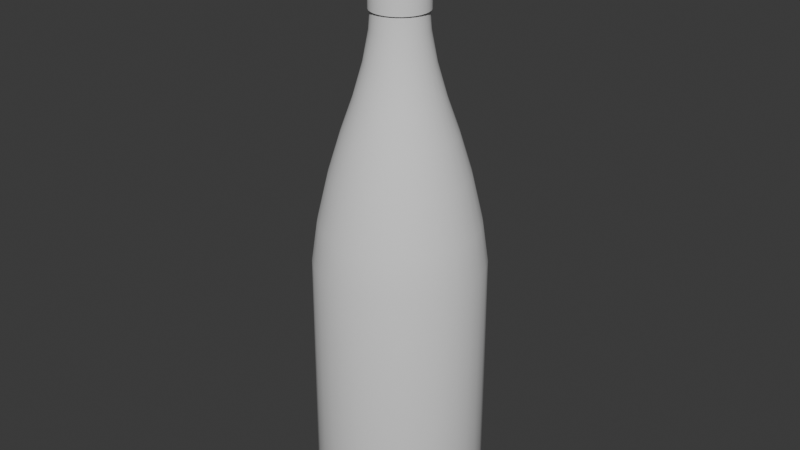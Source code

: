# Source: bottle.blend  (saved by Blender 4.0.36; exported with 4.5.12 LTS)
import bpy
from mathutils import Matrix  # noqa: F401  (used for matrix-valued properties, if any)

bpy.ops.wm.read_factory_settings(use_empty=True)
scene = bpy.context.scene
scene.name = 'Scene'

# ---- collections
col_collection = bpy.data.collections.new('Collection'); scene.collection.children.link(col_collection)

# ---- node groups
ng_auto_smooth = bpy.data.node_groups.new('Auto Smooth', 'GeometryNodeTree')
_s = ng_auto_smooth.interface.new_socket(name='Geometry', in_out='OUTPUT', socket_type='NodeSocketGeometry')
_s = ng_auto_smooth.interface.new_socket(name='Geometry', in_out='INPUT', socket_type='NodeSocketGeometry')
_s = ng_auto_smooth.interface.new_socket(name='Angle', in_out='INPUT', socket_type='NodeSocketFloat')
_s.subtype = 'ANGLE'
_s.min_value = 0.0
_s.max_value = 3.142
ng_auto_smooth.is_modifier = True
_N = ng_auto_smooth.nodes; _L = ng_auto_smooth.links
n0 = _N.new('NodeGroupOutput'); n0.name = 'Group Output'; n0.location = (480, -100)
n1 = _N.new('NodeGroupInput'); n1.name = 'Group Input'; n1.location = (-420, -300)
n2 = _N.new('NodeGroupInput'); n2.name = 'Group Input.001'; n2.location = (-60, -100)
n3 = _N.new('GeometryNodeSetShadeSmooth'); n3.name = 'Set Shade Smooth'; n3.location = (120, -100)
n3.domain = 'EDGE'
n4 = _N.new('GeometryNodeSetShadeSmooth'); n4.name = 'Set Shade Smooth.001'; n4.location = (300, -100)
n5 = _N.new('GeometryNodeInputMeshEdgeAngle'); n5.name = 'Edge Angle'; n5.location = (-420, -220)
n6 = _N.new('GeometryNodeInputEdgeSmooth'); n6.name = 'Is Edge Smooth'; n6.location = (-60, -160)
n7 = _N.new('GeometryNodeInputShadeSmooth'); n7.name = 'Is Face Smooth'; n7.location = (-240, -340)
n8 = _N.new('FunctionNodeBooleanMath'); n8.name = 'Boolean Math'; n8.location = (-60, -220)
n9 = _N.new('FunctionNodeCompare'); n9.name = 'Compare'; n9.location = (-240, -180)
n9.operation = 'LESS_EQUAL'
_L.new(n5.outputs[0], n9.inputs[0])
_L.new(n4.outputs[0], n0.inputs[0])
_L.new(n1.outputs[1], n9.inputs[1])
_L.new(n9.outputs[0], n8.inputs[0])
_L.new(n7.outputs[0], n8.inputs[1])
_L.new(n2.outputs[0], n3.inputs[0])
_L.new(n6.outputs[0], n3.inputs[1])
_L.new(n3.outputs[0], n4.inputs[0])
_L.new(n8.outputs[0], n3.inputs[2])
n0.is_active_output = True

# ---- world
world_world = bpy.data.worlds.new('World'); scene.world = world_world
world_world.use_nodes = True; world_world.node_tree.nodes.clear()
_N = world_world.node_tree.nodes; _L = world_world.node_tree.links
n0 = _N.new('ShaderNodeOutputWorld'); n0.name = 'World Output'; n0.location = (300, 300)
n1 = _N.new('ShaderNodeBackground'); n1.name = 'Background'; n1.location = (10, 300)
n1.inputs[0].default_value = (0.05088, 0.05088, 0.05088, 1.0)
_L.new(n1.outputs[0], n0.inputs[0])
n0.is_active_output = True
world_world.color = (0.05088, 0.05088, 0.05088)
world_world.use_sun_shadow = False
world_world.sun_shadow_jitter_overblur = 0.0

# ---- meshes
me_cylinder = bpy.data.meshes.new('Cylinder')
me_cylinder.from_pydata([(0.0, 0.2058, 0.2146), (0.04015, 0.2018, 0.2146), (0.07875, 0.1901, 0.2146), (0.1143, 0.1711, 0.2146), (0.1455, 0.1455, 0.2146), (0.1711, 0.1143, 0.2146), (0.1901, 0.07875, 0.2146), (0.2018, 0.04015, 0.2146), (0.2058, 0.0, 0.2146), (0.2018, -0.04015, 0.2146), (0.1901, -0.07875, 0.2146), (0.1711, -0.1143, 0.2146), (0.1455, -0.1455, 0.2146), (0.1143, -0.1711, 0.2146), (0.07875, -0.1901, 0.2146), (0.04015, -0.2018, 0.2146), (0.0, -0.2058, 0.2146), (-0.04015, -0.2018, 0.2146), (-0.07875, -0.1901, 0.2146), (-0.1143, -0.1711, 0.2146), (-0.1455, -0.1455, 0.2146), (-0.1711, -0.1143, 0.2146), (-0.1901, -0.07875, 0.2146), (-0.2018, -0.04015, 0.2146), (-0.2058, 0.0, 0.2146), (-0.2018, 0.04015, 0.2146), (-0.1901, 0.07875, 0.2146), (-0.1711, 0.1143, 0.2146), (-0.1455, 0.1455, 0.2146), (-0.1143, 0.1711, 0.2146), (-0.07875, 0.1901, 0.2146), (-0.04015, 0.2018, 0.2146), (0.1261, 0.6338, 0.03974), (8.393e-10, 0.6462, 0.03974), (0.2473, 0.597, 0.03974), (0.359, 0.5373, 0.03974), (0.457, 0.457, 0.03974), (0.5373, 0.359, 0.03974), (0.597, 0.2473, 0.03974), (0.6338, 0.1261, 0.03974), (0.6462, 8.393e-10, 0.03974), (0.6338, -0.1261, 0.03974), (0.597, -0.2473, 0.03974), (0.5373, -0.359, 0.03974), (0.457, -0.457, 0.03974), (0.359, -0.5373, 0.03974), (0.2473, -0.597, 0.03974), (0.1261, -0.6338, 0.03974), (8.393e-10, -0.6462, 0.03974), (-0.1261, -0.6338, 0.03974), (-0.2473, -0.597, 0.03974), (-0.359, -0.5373, 0.03974), (-0.457, -0.457, 0.03974), (-0.5373, -0.359, 0.03974), (-0.597, -0.2473, 0.03974), (-0.6338, -0.1261, 0.03974), (-0.6462, 8.393e-10, 0.03974), (-0.6338, 0.1261, 0.03974), (-0.597, 0.2473, 0.03974), (-0.5373, 0.359, 0.03974), (-0.457, 0.457, 0.03974), (-0.359, 0.5373, 0.03974), (-0.2473, 0.597, 0.03974), (-0.1261, 0.6338, 0.03974), (3.667e-10, 0.8454, 0.00808), (0.0, 1.0, 0.1393), (2.328e-10, 0.9227, 0.01667), (1.164e-10, 0.9793, 0.06469), (0.1951, 0.9808, 0.1393), (0.1649, 0.8292, 0.00808), (0.1911, 0.9605, 0.06469), (0.18, 0.905, 0.01667), (0.3827, 0.9239, 0.1393), (0.3235, 0.7811, 0.00808), (0.3748, 0.9047, 0.06469), (0.3531, 0.8525, 0.01667), (0.5556, 0.8315, 0.1393), (0.4697, 0.7029, 0.00808), (0.5441, 0.8143, 0.06469), (0.5126, 0.7672, 0.01667), (0.7071, 0.7071, 0.1393), (0.5978, 0.5978, 0.00808), (0.6925, 0.6925, 0.06469), (0.6525, 0.6525, 0.01667), (0.8315, 0.5556, 0.1393), (0.7029, 0.4697, 0.00808), (0.8143, 0.5441, 0.06469), (0.7672, 0.5126, 0.01667), (0.9239, 0.3827, 0.1393), (0.7811, 0.3235, 0.00808), (0.9047, 0.3748, 0.06469), (0.8525, 0.3531, 0.01667), (0.9808, 0.1951, 0.1393), (0.8292, 0.1649, 0.00808), (0.9605, 0.1911, 0.06469), (0.905, 0.18, 0.01667), (1.0, 0.0, 0.1393), (0.8454, 3.667e-10, 0.00808), (0.9793, 1.164e-10, 0.06469), (0.9227, 2.328e-10, 0.01667), (0.9808, -0.1951, 0.1393), (0.8292, -0.1649, 0.00808), (0.9605, -0.1911, 0.06469), (0.905, -0.18, 0.01667), (0.9239, -0.3827, 0.1393), (0.7811, -0.3235, 0.00808), (0.9047, -0.3748, 0.06469), (0.8525, -0.3531, 0.01667), (0.8315, -0.5556, 0.1393), (0.7029, -0.4697, 0.00808), (0.8143, -0.5441, 0.06469), (0.7672, -0.5126, 0.01667), (0.7071, -0.7071, 0.1393), (0.5978, -0.5978, 0.00808), (0.6925, -0.6925, 0.06469), (0.6525, -0.6525, 0.01667), (0.5556, -0.8315, 0.1393), (0.4697, -0.7029, 0.00808), (0.5441, -0.8143, 0.06469), (0.5126, -0.7672, 0.01667), (0.3827, -0.9239, 0.1393), (0.3235, -0.7811, 0.00808), (0.3748, -0.9047, 0.06469), (0.3531, -0.8525, 0.01667), (0.1951, -0.9808, 0.1393), (0.1649, -0.8292, 0.00808), (0.1911, -0.9605, 0.06469), (0.18, -0.905, 0.01667), (0.0, -1.0, 0.1393), (3.667e-10, -0.8454, 0.00808), (1.164e-10, -0.9793, 0.06469), (2.328e-10, -0.9227, 0.01667), (-0.1951, -0.9808, 0.1393), (-0.1649, -0.8292, 0.00808), (-0.1911, -0.9605, 0.06469), (-0.18, -0.905, 0.01667), (-0.3827, -0.9239, 0.1393), (-0.3235, -0.7811, 0.00808), (-0.3748, -0.9047, 0.06469), (-0.3531, -0.8525, 0.01667), (-0.5556, -0.8315, 0.1393), (-0.4697, -0.7029, 0.00808), (-0.5441, -0.8143, 0.06469), (-0.5126, -0.7672, 0.01667), (-0.7071, -0.7071, 0.1393), (-0.5978, -0.5978, 0.00808), (-0.6925, -0.6925, 0.06469), (-0.6525, -0.6525, 0.01667), (-0.8315, -0.5556, 0.1393), (-0.7029, -0.4697, 0.00808), (-0.8143, -0.5441, 0.06469), (-0.7672, -0.5126, 0.01667), (-0.9239, -0.3827, 0.1393), (-0.7811, -0.3235, 0.00808), (-0.9047, -0.3748, 0.06469), (-0.8525, -0.3531, 0.01667), (-0.9808, -0.1951, 0.1393), (-0.8292, -0.1649, 0.00808), (-0.9605, -0.1911, 0.06469), (-0.905, -0.18, 0.01667), (-1.0, 0.0, 0.1393), (-0.8454, 3.667e-10, 0.00808), (-0.9793, 1.164e-10, 0.06469), (-0.9227, 2.328e-10, 0.01667), (-0.9808, 0.1951, 0.1393), (-0.8292, 0.1649, 0.00808), (-0.9605, 0.1911, 0.06469), (-0.905, 0.18, 0.01667), (-0.9239, 0.3827, 0.1393), (-0.7811, 0.3235, 0.00808), (-0.9047, 0.3748, 0.06469), (-0.8525, 0.3531, 0.01667), (-0.8315, 0.5556, 0.1393), (-0.7029, 0.4697, 0.00808), (-0.8143, 0.5441, 0.06469), (-0.7672, 0.5126, 0.01667), (-0.7071, 0.7071, 0.1393), (-0.5978, 0.5978, 0.00808), (-0.6925, 0.6925, 0.06469), (-0.6525, 0.6525, 0.01667), (-0.5556, 0.8315, 0.1393), (-0.4697, 0.7029, 0.00808), (-0.5441, 0.8143, 0.06469), (-0.5126, 0.7672, 0.01667), (-0.3827, 0.9239, 0.1393), (-0.3235, 0.7811, 0.00808), (-0.3748, 0.9047, 0.06469), (-0.3531, 0.8525, 0.01667), (-0.1951, 0.9808, 0.1393), (-0.1649, 0.8292, 0.00808), (-0.1911, 0.9605, 0.06469), (-0.18, 0.905, 0.01667), (0.0, 0.3184, 0.2146), (0.06211, 0.3123, 0.2146), (0.1218, 0.2942, 0.2146), (0.1769, 0.2647, 0.2146), (0.2251, 0.2251, 0.2146), (0.2647, 0.1769, 0.2146), (0.2942, 0.1218, 0.2146), (0.3123, 0.06211, 0.2146), (0.3184, 0.0, 0.2146), (0.3123, -0.06211, 0.2146), (0.2942, -0.1218, 0.2146), (0.2647, -0.1769, 0.2146), (0.2251, -0.2251, 0.2146), (0.1769, -0.2647, 0.2146), (0.1218, -0.2942, 0.2146), (0.06211, -0.3123, 0.2146), (0.0, -0.3184, 0.2146), (-0.06211, -0.3123, 0.2146), (-0.1218, -0.2942, 0.2146), (-0.1769, -0.2647, 0.2146), (-0.2251, -0.2251, 0.2146), (-0.2647, -0.1769, 0.2146), (-0.2942, -0.1218, 0.2146), (-0.3123, -0.06211, 0.2146), (-0.3184, 0.0, 0.2146), (-0.3123, 0.06211, 0.2146), (-0.2942, 0.1218, 0.2146), (-0.2647, 0.1769, 0.2146), (-0.2251, 0.2251, 0.2146), (-0.1769, 0.2647, 0.2146), (-0.1218, 0.2942, 0.2146), (-0.06211, 0.3123, 0.2146), (0.05935, 0.2984, 6.968), (-2.771e-07, 0.3042, 6.968), (0.1164, 0.2811, 6.968), (0.169, 0.253, 6.968), (0.2151, 0.2151, 6.968), (0.253, 0.169, 6.968), (0.2811, 0.1164, 6.968), (0.2984, 0.05935, 6.968), (0.3042, 1.1e-08, 6.968), (0.2984, -0.05935, 6.968), (0.2811, -0.1164, 6.968), (0.253, -0.169, 6.968), (0.2151, -0.2151, 6.968), (0.169, -0.253, 6.968), (0.1164, -0.2811, 6.968), (0.05935, -0.2984, 6.968), (-2.771e-07, -0.3042, 6.968), (-0.05935, -0.2984, 6.968), (-0.1164, -0.2811, 6.968), (-0.169, -0.253, 6.968), (-0.2151, -0.2151, 6.968), (-0.253, -0.169, 6.968), (-0.2811, -0.1164, 6.968), (-0.2984, -0.05935, 6.968), (-0.3042, 1.1e-08, 6.968), (-0.2984, 0.05935, 6.968), (-0.2811, 0.1164, 6.968), (-0.253, 0.169, 6.968), (-0.2151, 0.2151, 6.968), (-0.169, 0.253, 6.968), (-0.1164, 0.2811, 6.968), (-0.05935, 0.2984, 6.968), (0.05935, 0.2984, 6.0), (0.09742, 0.4897, 5.012), (0.06308, 0.3171, 5.744), (0.07602, 0.3822, 5.395), (-3.935e-08, 0.4993, 5.012), (-1.186e-07, 0.3042, 6.0), (-5.66e-08, 0.3897, 5.395), (-8.472e-08, 0.3233, 5.744), (0.1164, 0.2811, 6.0), (0.1911, 0.4613, 5.012), (0.1237, 0.2987, 5.744), (0.1491, 0.36, 5.395), (0.169, 0.253, 6.0), (0.2774, 0.4152, 5.012), (0.1796, 0.2689, 5.744), (0.2165, 0.324, 5.395), (0.2151, 0.2151, 6.0), (0.3531, 0.3531, 5.012), (0.2286, 0.2286, 5.744), (0.2755, 0.2755, 5.395), (0.253, 0.169, 6.0), (0.4152, 0.2774, 5.012), (0.2689, 0.1796, 5.744), (0.324, 0.2165, 5.395), (0.2811, 0.1164, 6.0), (0.4613, 0.1911, 5.012), (0.2987, 0.1237, 5.744), (0.36, 0.1491, 5.395), (0.2984, 0.05935, 6.0), (0.4897, 0.09742, 5.012), (0.3171, 0.06308, 5.744), (0.3822, 0.07602, 5.395), (0.3042, 1.1e-08, 6.0), (0.4993, 7.947e-09, 5.012), (0.3233, 1.076e-08, 5.744), (0.3897, 9.738e-09, 5.395), (0.2984, -0.05935, 6.0), (0.4897, -0.09742, 5.012), (0.3171, -0.06308, 5.744), (0.3822, -0.07602, 5.395), (0.2811, -0.1164, 6.0), (0.4613, -0.1911, 5.012), (0.2987, -0.1237, 5.744), (0.36, -0.1491, 5.395), (0.253, -0.169, 6.0), (0.4152, -0.2774, 5.012), (0.2689, -0.1796, 5.744), (0.324, -0.2165, 5.395), (0.2151, -0.2151, 6.0), (0.3531, -0.3531, 5.012), (0.2286, -0.2286, 5.744), (0.2755, -0.2755, 5.395), (0.169, -0.253, 6.0), (0.2774, -0.4152, 5.012), (0.1796, -0.2689, 5.744), (0.2165, -0.324, 5.395), (0.1164, -0.2811, 6.0), (0.1911, -0.4613, 5.012), (0.1237, -0.2987, 5.744), (0.1491, -0.36, 5.395), (0.05935, -0.2984, 6.0), (0.09742, -0.4897, 5.012), (0.06308, -0.3171, 5.744), (0.07602, -0.3822, 5.395), (-1.186e-07, -0.3042, 6.0), (-3.935e-08, -0.4993, 5.012), (-8.472e-08, -0.3233, 5.744), (-5.66e-08, -0.3897, 5.395), (-0.05935, -0.2984, 6.0), (-0.09742, -0.4897, 5.012), (-0.06308, -0.3171, 5.744), (-0.07602, -0.3822, 5.395), (-0.1164, -0.2811, 6.0), (-0.1911, -0.4613, 5.012), (-0.1237, -0.2987, 5.744), (-0.1491, -0.36, 5.395), (-0.169, -0.253, 6.0), (-0.2774, -0.4152, 5.012), (-0.1796, -0.2689, 5.744), (-0.2165, -0.324, 5.395), (-0.2151, -0.2151, 6.0), (-0.3531, -0.3531, 5.012), (-0.2286, -0.2286, 5.744), (-0.2755, -0.2755, 5.395), (-0.253, -0.169, 6.0), (-0.4152, -0.2774, 5.012), (-0.2689, -0.1796, 5.744), (-0.324, -0.2165, 5.395), (-0.2811, -0.1164, 6.0), (-0.4613, -0.1911, 5.012), (-0.2987, -0.1237, 5.744), (-0.36, -0.1491, 5.395), (-0.2984, -0.05935, 6.0), (-0.4897, -0.09742, 5.012), (-0.3171, -0.06308, 5.744), (-0.3822, -0.07602, 5.395), (-0.3042, 1.1e-08, 6.0), (-0.4993, 7.947e-09, 5.012), (-0.3233, 1.076e-08, 5.744), (-0.3897, 9.738e-09, 5.395), (-0.2984, 0.05935, 6.0), (-0.4897, 0.09742, 5.012), (-0.3171, 0.06308, 5.744), (-0.3822, 0.07602, 5.395), (-0.2811, 0.1164, 6.0), (-0.4613, 0.1911, 5.012), (-0.2987, 0.1237, 5.744), (-0.36, 0.1491, 5.395), (-0.253, 0.169, 6.0), (-0.4152, 0.2774, 5.012), (-0.2689, 0.1796, 5.744), (-0.324, 0.2165, 5.395), (-0.2151, 0.2151, 6.0), (-0.3531, 0.3531, 5.012), (-0.2286, 0.2286, 5.744), (-0.2755, 0.2755, 5.395), (-0.169, 0.253, 6.0), (-0.2774, 0.4152, 5.012), (-0.1796, 0.2689, 5.744), (-0.2165, 0.324, 5.395), (-0.1164, 0.2811, 6.0), (-0.1911, 0.4613, 5.012), (-0.1237, 0.2987, 5.744), (-0.1491, 0.36, 5.395), (-0.05935, 0.2984, 6.0), (-0.09742, 0.4897, 5.012), (-0.06308, 0.3171, 5.744), (-0.07602, 0.3822, 5.395), (-2.782e-09, 0.9828, 3.114), (-3.027e-08, 0.6385, 4.617), (-9.404e-09, 0.9143, 3.587), (-1.999e-08, 0.7815, 4.15), (0.1246, 0.6263, 4.617), (0.1917, 0.9639, 3.114), (0.1525, 0.7664, 4.15), (0.1784, 0.8967, 3.587), (0.2444, 0.5899, 4.617), (0.3761, 0.908, 3.114), (0.299, 0.722, 4.15), (0.3499, 0.8447, 3.587), (0.3547, 0.5309, 4.617), (0.546, 0.8172, 3.114), (0.4342, 0.6498, 4.15), (0.508, 0.7602, 3.587), (0.4515, 0.4515, 4.617), (0.6949, 0.6949, 3.114), (0.5526, 0.5526, 4.15), (0.6465, 0.6465, 3.587), (0.5309, 0.3547, 4.617), (0.8172, 0.546, 3.114), (0.6498, 0.4342, 4.15), (0.7602, 0.508, 3.587), (0.5899, 0.2444, 4.617), (0.908, 0.3761, 3.114), (0.722, 0.299, 4.15), (0.8447, 0.3499, 3.587), (0.6263, 0.1246, 4.617), (0.9639, 0.1917, 3.114), (0.7664, 0.1525, 4.15), (0.8967, 0.1784, 3.587), (0.6385, 5.758e-09, 4.617), (0.9828, 2.886e-10, 3.114), (0.7815, 3.505e-09, 4.15), (0.9143, 1.447e-09, 3.587), (0.6263, -0.1246, 4.617), (0.9639, -0.1917, 3.114), (0.7664, -0.1525, 4.15), (0.8967, -0.1784, 3.587), (0.5899, -0.2444, 4.617), (0.908, -0.3761, 3.114), (0.722, -0.299, 4.15), (0.8447, -0.3499, 3.587), (0.5309, -0.3547, 4.617), (0.8172, -0.546, 3.114), (0.6498, -0.4342, 4.15), (0.7602, -0.508, 3.587), (0.4515, -0.4515, 4.617), (0.6949, -0.6949, 3.114), (0.5526, -0.5526, 4.15), (0.6465, -0.6465, 3.587), (0.3547, -0.5309, 4.617), (0.546, -0.8172, 3.114), (0.4342, -0.6498, 4.15), (0.508, -0.7602, 3.587), (0.2444, -0.5899, 4.617), (0.3761, -0.908, 3.114), (0.299, -0.722, 4.15), (0.3499, -0.8447, 3.587), (0.1246, -0.6263, 4.617), (0.1917, -0.9639, 3.114), (0.1525, -0.7664, 4.15), (0.1784, -0.8967, 3.587), (-3.027e-08, -0.6385, 4.617), (-2.782e-09, -0.9828, 3.114), (-1.999e-08, -0.7815, 4.15), (-9.404e-09, -0.9143, 3.587), (-0.1246, -0.6263, 4.617), (-0.1917, -0.9639, 3.114), (-0.1525, -0.7664, 4.15), (-0.1784, -0.8967, 3.587), (-0.2444, -0.5899, 4.617), (-0.3761, -0.908, 3.114), (-0.299, -0.722, 4.15), (-0.3499, -0.8447, 3.587), (-0.3547, -0.5309, 4.617), (-0.546, -0.8172, 3.114), (-0.4342, -0.6498, 4.15), (-0.508, -0.7602, 3.587), (-0.4515, -0.4515, 4.617), (-0.6949, -0.6949, 3.114), (-0.5526, -0.5526, 4.15), (-0.6465, -0.6465, 3.587), (-0.5309, -0.3547, 4.617), (-0.8172, -0.546, 3.114), (-0.6498, -0.4342, 4.15), (-0.7602, -0.508, 3.587), (-0.5899, -0.2444, 4.617), (-0.908, -0.3761, 3.114), (-0.722, -0.299, 4.15), (-0.8447, -0.3499, 3.587), (-0.6263, -0.1246, 4.617), (-0.9639, -0.1917, 3.114), (-0.7664, -0.1525, 4.15), (-0.8967, -0.1784, 3.587), (-0.6385, 5.758e-09, 4.617), (-0.9828, 2.886e-10, 3.114), (-0.7815, 3.505e-09, 4.15), (-0.9143, 1.447e-09, 3.587), (-0.6263, 0.1246, 4.617), (-0.9639, 0.1917, 3.114), (-0.7664, 0.1525, 4.15), (-0.8967, 0.1784, 3.587), (-0.5899, 0.2444, 4.617), (-0.908, 0.3761, 3.114), (-0.722, 0.299, 4.15), (-0.8447, 0.3499, 3.587), (-0.5309, 0.3547, 4.617), (-0.8172, 0.546, 3.114), (-0.6498, 0.4342, 4.15), (-0.7602, 0.508, 3.587), (-0.4515, 0.4515, 4.617), (-0.6949, 0.6949, 3.114), (-0.5526, 0.5526, 4.15), (-0.6465, 0.6465, 3.587), (-0.3547, 0.5309, 4.617), (-0.546, 0.8172, 3.114), (-0.4342, 0.6498, 4.15), (-0.508, 0.7602, 3.587), (-0.2444, 0.5899, 4.617), (-0.3761, 0.908, 3.114), (-0.299, 0.722, 4.15), (-0.3499, 0.8447, 3.587), (-0.1246, 0.6263, 4.617), (-0.1917, 0.9639, 3.114), (-0.1525, 0.7664, 4.15), (-0.1784, 0.8967, 3.587), (0.06452, 0.3244, 7.01), (-2.833e-07, 0.3307, 7.01), (0.1266, 0.3055, 7.01), (0.1837, 0.275, 7.01), (0.2339, 0.2339, 7.01), (0.275, 0.1837, 7.01), (0.3055, 0.1266, 7.01), (0.3244, 0.06452, 7.01), (0.3307, 9.849e-09, 7.01), (0.3244, -0.06452, 7.01), (0.3055, -0.1266, 7.01), (0.275, -0.1837, 7.01), (0.2339, -0.2339, 7.01), (0.1837, -0.275, 7.01), (0.1266, -0.3055, 7.01), (0.06452, -0.3244, 7.01), (-2.833e-07, -0.3307, 7.01), (-0.06452, -0.3244, 7.01), (-0.1266, -0.3055, 7.01), (-0.1837, -0.275, 7.01), (-0.2339, -0.2339, 7.01), (-0.275, -0.1837, 7.01), (-0.3055, -0.1266, 7.01), (-0.3244, -0.06452, 7.01), (-0.3307, 9.849e-09, 7.01), (-0.3244, 0.06452, 7.01), (-0.3055, 0.1266, 7.01), (-0.275, 0.1837, 7.01), (-0.2339, 0.2339, 7.01), (-0.1837, 0.275, 7.01), (-0.1266, 0.3055, 7.01), (-0.06452, 0.3244, 7.01), (0.06452, 0.3244, 5.958), (-1.111e-07, 0.3307, 5.958), (0.1266, 0.3055, 5.958), (0.1837, 0.275, 5.958), (0.2339, 0.2339, 5.958), (0.275, 0.1837, 5.958), (0.3055, 0.1266, 5.958), (0.3244, 0.06452, 5.958), (0.3307, 9.849e-09, 5.958), (0.3244, -0.06452, 5.958), (0.3055, -0.1266, 5.958), (0.275, -0.1837, 5.958), (0.2339, -0.2339, 5.958), (0.1837, -0.275, 5.958), (0.1266, -0.3055, 5.958), (0.06452, -0.3244, 5.958), (-1.111e-07, -0.3307, 5.958), (-0.06452, -0.3244, 5.958), (-0.1266, -0.3055, 5.958), (-0.1837, -0.275, 5.958), (-0.2339, -0.2339, 5.958), (-0.275, -0.1837, 5.958), (-0.3055, -0.1266, 5.958), (-0.3244, -0.06452, 5.958), (-0.3307, 9.849e-09, 5.958), (-0.3244, 0.06452, 5.958), (-0.3055, 0.1266, 5.958), (-0.275, 0.1837, 5.958), (-0.2339, 0.2339, 5.958), (-0.1837, 0.275, 5.958), (-0.1266, 0.3055, 5.958), (-0.06452, 0.3244, 5.958)], [], [(388, 385, 260, 257), (34, 32, 69, 73), (35, 34, 73, 77), (36, 35, 77, 81), (37, 36, 81, 85), (38, 37, 85, 89), (39, 38, 89, 93), (40, 39, 93, 97), (41, 40, 97, 101), (42, 41, 101, 105), (43, 42, 105, 109), (44, 43, 109, 113), (45, 44, 113, 117), (46, 45, 117, 121), (47, 46, 121, 125), (48, 47, 125, 129), (49, 48, 129, 133), (50, 49, 133, 137), (51, 50, 137, 141), (52, 51, 141, 145), (53, 52, 145, 149), (54, 53, 149, 153), (55, 54, 153, 157), (56, 55, 157, 161), (57, 56, 161, 165), (58, 57, 165, 169), (59, 58, 169, 173), (60, 59, 173, 177), (61, 60, 177, 181), (62, 61, 181, 185), (392, 388, 257, 265), (63, 62, 185, 189), (33, 63, 189, 64), (0, 1, 2, 3, 4, 5, 6, 7, 8, 9, 10, 11, 12, 13, 14, 15, 16, 17, 18, 19, 20, 21, 22, 23, 24, 25, 26, 27, 28, 29, 30, 31), (385, 508, 381, 260), (400, 396, 269, 273), (404, 400, 273, 277), (408, 404, 277, 281), (412, 408, 281, 285), (416, 412, 285, 289), (420, 416, 289, 293), (424, 420, 293, 297), (428, 424, 297, 301), (432, 428, 301, 305), (436, 432, 305, 309), (440, 436, 309, 313), (444, 440, 313, 317), (448, 444, 317, 321), (452, 448, 321, 325), (456, 452, 325, 329), (460, 456, 329, 333), (464, 460, 333, 337), (468, 464, 337, 341), (472, 468, 341, 345), (476, 472, 345, 349), (480, 476, 349, 353), (484, 480, 353, 357), (488, 484, 357, 361), (492, 488, 361, 365), (496, 492, 365, 369), (500, 496, 369, 373), (504, 500, 373, 377), (508, 504, 377, 381), (396, 392, 265, 269), (192, 223, 63, 33), (223, 222, 62, 63), (222, 221, 61, 62), (221, 220, 60, 61), (220, 219, 59, 60), (219, 218, 58, 59), (218, 217, 57, 58), (217, 216, 56, 57), (216, 215, 55, 56), (215, 214, 54, 55), (214, 213, 53, 54), (213, 212, 52, 53), (212, 211, 51, 52), (211, 210, 50, 51), (210, 209, 49, 50), (209, 208, 48, 49), (208, 207, 47, 48), (207, 206, 46, 47), (206, 205, 45, 46), (205, 204, 44, 45), (204, 203, 43, 44), (203, 202, 42, 43), (202, 201, 41, 42), (201, 200, 40, 41), (200, 199, 39, 40), (199, 198, 38, 39), (198, 197, 37, 38), (197, 196, 36, 37), (196, 195, 35, 36), (195, 194, 34, 35), (194, 193, 32, 34), (193, 192, 33, 32), (65, 68, 70, 67), (67, 70, 71, 66), (66, 71, 69, 64), (68, 72, 74, 70), (70, 74, 75, 71), (71, 75, 73, 69), (72, 76, 78, 74), (74, 78, 79, 75), (75, 79, 77, 73), (76, 80, 82, 78), (78, 82, 83, 79), (79, 83, 81, 77), (80, 84, 86, 82), (82, 86, 87, 83), (83, 87, 85, 81), (84, 88, 90, 86), (86, 90, 91, 87), (87, 91, 89, 85), (88, 92, 94, 90), (90, 94, 95, 91), (91, 95, 93, 89), (92, 96, 98, 94), (94, 98, 99, 95), (95, 99, 97, 93), (96, 100, 102, 98), (98, 102, 103, 99), (99, 103, 101, 97), (100, 104, 106, 102), (102, 106, 107, 103), (103, 107, 105, 101), (104, 108, 110, 106), (106, 110, 111, 107), (107, 111, 109, 105), (108, 112, 114, 110), (110, 114, 115, 111), (111, 115, 113, 109), (112, 116, 118, 114), (114, 118, 119, 115), (115, 119, 117, 113), (116, 120, 122, 118), (118, 122, 123, 119), (119, 123, 121, 117), (120, 124, 126, 122), (122, 126, 127, 123), (123, 127, 125, 121), (124, 128, 130, 126), (126, 130, 131, 127), (127, 131, 129, 125), (128, 132, 134, 130), (130, 134, 135, 131), (131, 135, 133, 129), (132, 136, 138, 134), (134, 138, 139, 135), (135, 139, 137, 133), (136, 140, 142, 138), (138, 142, 143, 139), (139, 143, 141, 137), (140, 144, 146, 142), (142, 146, 147, 143), (143, 147, 145, 141), (144, 148, 150, 146), (146, 150, 151, 147), (147, 151, 149, 145), (148, 152, 154, 150), (150, 154, 155, 151), (151, 155, 153, 149), (152, 156, 158, 154), (154, 158, 159, 155), (155, 159, 157, 153), (156, 160, 162, 158), (158, 162, 163, 159), (159, 163, 161, 157), (160, 164, 166, 162), (162, 166, 167, 163), (163, 167, 165, 161), (164, 168, 170, 166), (166, 170, 171, 167), (167, 171, 169, 165), (168, 172, 174, 170), (170, 174, 175, 171), (171, 175, 173, 169), (172, 176, 178, 174), (174, 178, 179, 175), (175, 179, 177, 173), (176, 180, 182, 178), (178, 182, 183, 179), (179, 183, 181, 177), (180, 184, 186, 182), (182, 186, 187, 183), (183, 187, 185, 181), (184, 188, 190, 186), (186, 190, 191, 187), (187, 191, 189, 185), (188, 65, 67, 190), (190, 67, 66, 191), (191, 66, 64, 189), (32, 33, 64, 69), (1, 0, 192, 193), (2, 1, 193, 194), (3, 2, 194, 195), (4, 3, 195, 196), (5, 4, 196, 197), (6, 5, 197, 198), (7, 6, 198, 199), (8, 7, 199, 200), (9, 8, 200, 201), (10, 9, 201, 202), (11, 10, 202, 203), (12, 11, 203, 204), (13, 12, 204, 205), (14, 13, 205, 206), (15, 14, 206, 207), (16, 15, 207, 208), (17, 16, 208, 209), (18, 17, 209, 210), (19, 18, 210, 211), (20, 19, 211, 212), (21, 20, 212, 213), (22, 21, 213, 214), (23, 22, 214, 215), (24, 23, 215, 216), (25, 24, 216, 217), (26, 25, 217, 218), (27, 26, 218, 219), (28, 27, 219, 220), (29, 28, 220, 221), (30, 29, 221, 222), (31, 30, 222, 223), (0, 31, 223, 192), (376, 372, 253, 254), (324, 320, 240, 241), (272, 268, 227, 228), (184, 505, 509, 188), (328, 324, 241, 242), (276, 272, 228, 229), (380, 376, 254, 255), (332, 328, 242, 243), (280, 276, 229, 230), (268, 264, 226, 227), (336, 332, 243, 244), (284, 280, 230, 231), (340, 336, 244, 245), (288, 284, 231, 232), (344, 340, 245, 246), (292, 288, 232, 233), (348, 344, 246, 247), (296, 292, 233, 234), (352, 348, 247, 248), (300, 296, 234, 235), (356, 352, 248, 249), (304, 300, 235, 236), (360, 356, 249, 250), (308, 304, 236, 237), (364, 360, 250, 251), (312, 308, 237, 238), (368, 364, 251, 252), (316, 312, 238, 239), (264, 256, 224, 226), (372, 368, 252, 253), (320, 316, 239, 240), (224, 225, 255, 254, 253, 252, 251, 250, 249, 248, 247, 246, 245, 244, 243, 242, 241, 240, 239, 238, 237, 236, 235, 234, 233, 232, 231, 230, 229, 228, 227, 226), (132, 453, 457, 136), (80, 401, 405, 84), (188, 509, 384, 65), (136, 457, 461, 140), (84, 405, 409, 88), (140, 461, 465, 144), (88, 409, 413, 92), (144, 465, 469, 148), (92, 413, 417, 96), (148, 469, 473, 152), (96, 417, 421, 100), (152, 473, 477, 156), (100, 421, 425, 104), (156, 477, 481, 160), (104, 425, 429, 108), (160, 481, 485, 164), (108, 429, 433, 112), (164, 485, 489, 168), (112, 433, 437, 116), (168, 489, 493, 172), (116, 437, 441, 120), (68, 389, 393, 72), (172, 493, 497, 176), (120, 441, 445, 124), (261, 380, 255, 225), (176, 497, 501, 180), (124, 445, 449, 128), (72, 393, 397, 76), (180, 501, 505, 184), (128, 449, 453, 132), (76, 397, 401, 80), (257, 260, 262, 259), (259, 262, 263, 258), (258, 263, 261, 256), (265, 257, 259, 267), (267, 259, 258, 266), (266, 258, 256, 264), (269, 265, 267, 271), (271, 267, 266, 270), (270, 266, 264, 268), (273, 269, 271, 275), (275, 271, 270, 274), (274, 270, 268, 272), (277, 273, 275, 279), (279, 275, 274, 278), (278, 274, 272, 276), (281, 277, 279, 283), (283, 279, 278, 282), (282, 278, 276, 280), (285, 281, 283, 287), (287, 283, 282, 286), (286, 282, 280, 284), (289, 285, 287, 291), (291, 287, 286, 290), (290, 286, 284, 288), (293, 289, 291, 295), (295, 291, 290, 294), (294, 290, 288, 292), (297, 293, 295, 299), (299, 295, 294, 298), (298, 294, 292, 296), (301, 297, 299, 303), (303, 299, 298, 302), (302, 298, 296, 300), (305, 301, 303, 307), (307, 303, 302, 306), (306, 302, 300, 304), (309, 305, 307, 311), (311, 307, 306, 310), (310, 306, 304, 308), (313, 309, 311, 315), (315, 311, 310, 314), (314, 310, 308, 312), (317, 313, 315, 319), (319, 315, 314, 318), (318, 314, 312, 316), (321, 317, 319, 323), (323, 319, 318, 322), (322, 318, 316, 320), (325, 321, 323, 327), (327, 323, 322, 326), (326, 322, 320, 324), (329, 325, 327, 331), (331, 327, 326, 330), (330, 326, 324, 328), (333, 329, 331, 335), (335, 331, 330, 334), (334, 330, 328, 332), (337, 333, 335, 339), (339, 335, 334, 338), (338, 334, 332, 336), (341, 337, 339, 343), (343, 339, 338, 342), (342, 338, 336, 340), (345, 341, 343, 347), (347, 343, 342, 346), (346, 342, 340, 344), (349, 345, 347, 351), (351, 347, 346, 350), (350, 346, 344, 348), (353, 349, 351, 355), (355, 351, 350, 354), (354, 350, 348, 352), (357, 353, 355, 359), (359, 355, 354, 358), (358, 354, 352, 356), (361, 357, 359, 363), (363, 359, 358, 362), (362, 358, 356, 360), (365, 361, 363, 367), (367, 363, 362, 366), (366, 362, 360, 364), (369, 365, 367, 371), (371, 367, 366, 370), (370, 366, 364, 368), (373, 369, 371, 375), (375, 371, 370, 374), (374, 370, 368, 372), (377, 373, 375, 379), (379, 375, 374, 378), (378, 374, 372, 376), (381, 377, 379, 383), (383, 379, 378, 382), (382, 378, 376, 380), (260, 381, 383, 262), (262, 383, 382, 263), (263, 382, 380, 261), (256, 261, 225, 224), (389, 384, 386, 391), (391, 386, 387, 390), (390, 387, 385, 388), (393, 389, 391, 395), (395, 391, 390, 394), (394, 390, 388, 392), (397, 393, 395, 399), (399, 395, 394, 398), (398, 394, 392, 396), (401, 397, 399, 403), (403, 399, 398, 402), (402, 398, 396, 400), (405, 401, 403, 407), (407, 403, 402, 406), (406, 402, 400, 404), (409, 405, 407, 411), (411, 407, 406, 410), (410, 406, 404, 408), (413, 409, 411, 415), (415, 411, 410, 414), (414, 410, 408, 412), (417, 413, 415, 419), (419, 415, 414, 418), (418, 414, 412, 416), (421, 417, 419, 423), (423, 419, 418, 422), (422, 418, 416, 420), (425, 421, 423, 427), (427, 423, 422, 426), (426, 422, 420, 424), (429, 425, 427, 431), (431, 427, 426, 430), (430, 426, 424, 428), (433, 429, 431, 435), (435, 431, 430, 434), (434, 430, 428, 432), (437, 433, 435, 439), (439, 435, 434, 438), (438, 434, 432, 436), (441, 437, 439, 443), (443, 439, 438, 442), (442, 438, 436, 440), (445, 441, 443, 447), (447, 443, 442, 446), (446, 442, 440, 444), (449, 445, 447, 451), (451, 447, 446, 450), (450, 446, 444, 448), (453, 449, 451, 455), (455, 451, 450, 454), (454, 450, 448, 452), (457, 453, 455, 459), (459, 455, 454, 458), (458, 454, 452, 456), (461, 457, 459, 463), (463, 459, 458, 462), (462, 458, 456, 460), (465, 461, 463, 467), (467, 463, 462, 466), (466, 462, 460, 464), (469, 465, 467, 471), (471, 467, 466, 470), (470, 466, 464, 468), (473, 469, 471, 475), (475, 471, 470, 474), (474, 470, 468, 472), (477, 473, 475, 479), (479, 475, 474, 478), (478, 474, 472, 476), (481, 477, 479, 483), (483, 479, 478, 482), (482, 478, 476, 480), (485, 481, 483, 487), (487, 483, 482, 486), (486, 482, 480, 484), (489, 485, 487, 491), (491, 487, 486, 490), (490, 486, 484, 488), (493, 489, 491, 495), (495, 491, 490, 494), (494, 490, 488, 492), (497, 493, 495, 499), (499, 495, 494, 498), (498, 494, 492, 496), (501, 497, 499, 503), (503, 499, 498, 502), (502, 498, 496, 500), (505, 501, 503, 507), (507, 503, 502, 506), (506, 502, 500, 504), (509, 505, 507, 511), (511, 507, 506, 510), (510, 506, 504, 508), (384, 509, 511, 386), (386, 511, 510, 387), (387, 510, 508, 385), (65, 384, 389, 68), (574, 573, 541, 542), (561, 560, 528, 529), (548, 547, 515, 516), (562, 561, 529, 530), (549, 548, 516, 517), (575, 574, 542, 543), (563, 562, 530, 531), (550, 549, 517, 518), (547, 546, 514, 515), (564, 563, 531, 532), (551, 550, 518, 519), (565, 564, 532, 533), (552, 551, 519, 520), (566, 565, 533, 534), (553, 552, 520, 521), (567, 566, 534, 535), (554, 553, 521, 522), (568, 567, 535, 536), (555, 554, 522, 523), (569, 568, 536, 537), (556, 555, 523, 524), (570, 569, 537, 538), (557, 556, 524, 525), (571, 570, 538, 539), (558, 557, 525, 526), (572, 571, 539, 540), (559, 558, 526, 527), (546, 544, 512, 514), (573, 572, 540, 541), (560, 559, 527, 528), (512, 513, 543, 542, 541, 540, 539, 538, 537, 536, 535, 534, 533, 532, 531, 530, 529, 528, 527, 526, 525, 524, 523, 522, 521, 520, 519, 518, 517, 516, 515, 514), (545, 575, 543, 513), (544, 545, 513, 512)])
me_cylinder.polygons.foreach_set('use_smooth', [True] * 515)
_uv = me_cylinder.uv_layers.new(name='UVMap')
_uv.uv.foreach_set('vector', [0.6559, 0.3097, 0.64, 0.3093, 0.6452, 0.2563, 0.6577, 0.2566, 0.7929, 0.1511, 0.7992, 0.1663, 0.7763, 0.1785, 0.7681, 0.1586, 0.7897, 0.135, 0.7929, 0.1511, 0.7681, 0.1586, 0.7639, 0.1375, 0.7897, 0.1185, 0.7897, 0.135, 0.7639, 0.1375, 0.7639, 0.1159, 0.7929, 0.1023, 0.7897, 0.1185, 0.7639, 0.1159, 0.7681, 0.09481, 0.7992, 0.08711, 0.7929, 0.1023, 0.7681, 0.09481, 0.7763, 0.0749, 0.8083, 0.07341, 0.7992, 0.08711, 0.7763, 0.0749, 0.7883, 0.05698, 0.82, 0.06177, 0.8083, 0.07341, 0.7883, 0.05698, 0.8035, 0.04175, 0.8337, 0.05261, 0.82, 0.06177, 0.8035, 0.04175, 0.8215, 0.02977, 0.8489, 0.04631, 0.8337, 0.05261, 0.8215, 0.02977, 0.8414, 0.02153, 0.865, 0.0431, 0.8489, 0.04631, 0.8414, 0.02153, 0.8625, 0.01732, 0.8815, 0.0431, 0.865, 0.0431, 0.8625, 0.01732, 0.8841, 0.01732, 0.8977, 0.04631, 0.8815, 0.0431, 0.8841, 0.01732, 0.9052, 0.02153, 0.9129, 0.05261, 0.8977, 0.04631, 0.9052, 0.02153, 0.9251, 0.02977, 0.9266, 0.06177, 0.9129, 0.05261, 0.9251, 0.02977, 0.943, 0.04175, 0.9382, 0.07341, 0.9266, 0.06177, 0.943, 0.04175, 0.9583, 0.05698, 0.9474, 0.08711, 0.9382, 0.07341, 0.9583, 0.05698, 0.9702, 0.0749, 0.9537, 0.1023, 0.9474, 0.08711, 0.9702, 0.0749, 0.9785, 0.09481, 0.9569, 0.1185, 0.9537, 0.1023, 0.9785, 0.09481, 0.9827, 0.1159, 0.9569, 0.135, 0.9569, 0.1185, 0.9827, 0.1159, 0.9827, 0.1375, 0.9537, 0.1511, 0.9569, 0.135, 0.9827, 0.1375, 0.9785, 0.1586, 0.9474, 0.1663, 0.9537, 0.1511, 0.9785, 0.1586, 0.9702, 0.1785, 0.9382, 0.18, 0.9474, 0.1663, 0.9702, 0.1785, 0.9583, 0.1965, 0.9266, 0.1917, 0.9382, 0.18, 0.9583, 0.1965, 0.943, 0.2117, 0.9129, 0.2008, 0.9266, 0.1917, 0.943, 0.2117, 0.9251, 0.2237, 0.8977, 0.2071, 0.9129, 0.2008, 0.9251, 0.2237, 0.9052, 0.2319, 0.8815, 0.2103, 0.8977, 0.2071, 0.9052, 0.2319, 0.8841, 0.2361, 0.865, 0.2103, 0.8815, 0.2103, 0.8841, 0.2361, 0.8625, 0.2361, 0.8489, 0.2071, 0.865, 0.2103, 0.8625, 0.2361, 0.8414, 0.2319, 0.8337, 0.2008, 0.8489, 0.2071, 0.8414, 0.2319, 0.8215, 0.2237, 0.6722, 0.3097, 0.6559, 0.3097, 0.6577, 0.2566, 0.6704, 0.2566, 0.82, 0.1917, 0.8337, 0.2008, 0.8215, 0.2237, 0.8035, 0.2117, 0.8083, 0.18, 0.82, 0.1917, 0.8035, 0.2117, 0.7883, 0.1965, 0.8526, 0.1437, 0.8497, 0.1393, 0.8477, 0.1345, 0.8466, 0.1293, 0.8466, 0.1241, 0.8477, 0.119, 0.8497, 0.1141, 0.8526, 0.1097, 0.8563, 0.106, 0.8607, 0.1031, 0.8655, 0.1011, 0.8707, 0.1001, 0.8759, 0.1001, 0.881, 0.1011, 0.8859, 0.1031, 0.8903, 0.106, 0.894, 0.1097, 0.8969, 0.1141, 0.8989, 0.119, 0.8999, 0.1241, 0.8999, 0.1293, 0.8989, 0.1345, 0.8969, 0.1393, 0.894, 0.1437, 0.8903, 0.1474, 0.8859, 0.1503, 0.881, 0.1523, 0.8759, 0.1534, 0.8707, 0.1534, 0.8655, 0.1523, 0.8607, 0.1503, 0.8563, 0.1474, 0.64, 0.3093, 0.6249, 0.3085, 0.6335, 0.2557, 0.6452, 0.2563, 0.7032, 0.3085, 0.6882, 0.3093, 0.6829, 0.2563, 0.6947, 0.2557, 0.7167, 0.3074, 0.7032, 0.3085, 0.6947, 0.2557, 0.7053, 0.2548, 0.7282, 0.306, 0.7167, 0.3074, 0.7053, 0.2548, 0.7143, 0.2537, 0.4393, 0.3092, 0.4258, 0.3082, 0.437, 0.2555, 0.4476, 0.2564, 0.4544, 0.3099, 0.4393, 0.3092, 0.4476, 0.2564, 0.4594, 0.2569, 0.4703, 0.3102, 0.4544, 0.3099, 0.4594, 0.2569, 0.4719, 0.2571, 0.4866, 0.3102, 0.4703, 0.3102, 0.4719, 0.2571, 0.4846, 0.2571, 0.5026, 0.3097, 0.4866, 0.3102, 0.4846, 0.2571, 0.4971, 0.2567, 0.5176, 0.3089, 0.5026, 0.3097, 0.4971, 0.2567, 0.5088, 0.2561, 0.5311, 0.3077, 0.5176, 0.3089, 0.5088, 0.2561, 0.5194, 0.2552, 0.04376, 0.3083, 0.03224, 0.3071, 0.0456, 0.2546, 0.05461, 0.2556, 0.05731, 0.3093, 0.04376, 0.3083, 0.05461, 0.2556, 0.06521, 0.2563, 0.07235, 0.3099, 0.05731, 0.3093, 0.06521, 0.2563, 0.07697, 0.2568, 0.08832, 0.3101, 0.07235, 0.3099, 0.07697, 0.2568, 0.08946, 0.2569, 0.1046, 0.3099, 0.08832, 0.3101, 0.08946, 0.2569, 0.1022, 0.2568, 0.1206, 0.3093, 0.1046, 0.3099, 0.1022, 0.2568, 0.1147, 0.2563, 0.1356, 0.3083, 0.1206, 0.3093, 0.1147, 0.2563, 0.1264, 0.2556, 0.1491, 0.3071, 0.1356, 0.3083, 0.1264, 0.2556, 0.137, 0.2546, 0.1606, 0.3056, 0.1491, 0.3071, 0.137, 0.2546, 0.146, 0.2534, 0.2589, 0.3092, 0.2454, 0.3081, 0.2569, 0.2555, 0.2675, 0.2564, 0.274, 0.31, 0.2589, 0.3092, 0.2675, 0.2564, 0.2792, 0.257, 0.2899, 0.3103, 0.274, 0.31, 0.2792, 0.257, 0.2917, 0.2573, 0.3062, 0.3103, 0.2899, 0.3103, 0.2917, 0.2573, 0.3044, 0.2573, 0.3222, 0.31, 0.3062, 0.3103, 0.3044, 0.2573, 0.3169, 0.257, 0.3372, 0.3092, 0.3222, 0.31, 0.3169, 0.257, 0.3287, 0.2564, 0.3507, 0.3081, 0.3372, 0.3092, 0.3287, 0.2564, 0.3393, 0.2555, 0.3622, 0.3067, 0.3507, 0.3081, 0.3393, 0.2555, 0.3483, 0.2544, 0.6249, 0.3085, 0.6114, 0.3074, 0.6229, 0.2548, 0.6335, 0.2557, 0.6882, 0.3093, 0.6722, 0.3097, 0.6704, 0.2566, 0.6829, 0.2563, 0.8413, 0.153, 0.847, 0.1587, 0.82, 0.1917, 0.8083, 0.18, 0.847, 0.1587, 0.8538, 0.1632, 0.8337, 0.2008, 0.82, 0.1917, 0.8538, 0.1632, 0.8613, 0.1663, 0.8489, 0.2071, 0.8337, 0.2008, 0.8613, 0.1663, 0.8692, 0.1679, 0.865, 0.2103, 0.8489, 0.2071, 0.8692, 0.1679, 0.8773, 0.1679, 0.8815, 0.2103, 0.865, 0.2103, 0.8773, 0.1679, 0.8853, 0.1663, 0.8977, 0.2071, 0.8815, 0.2103, 0.8853, 0.1663, 0.8928, 0.1632, 0.9129, 0.2008, 0.8977, 0.2071, 0.8928, 0.1632, 0.8995, 0.1587, 0.9266, 0.1917, 0.9129, 0.2008, 0.8995, 0.1587, 0.9053, 0.153, 0.9382, 0.18, 0.9266, 0.1917, 0.9053, 0.153, 0.9098, 0.1462, 0.9474, 0.1663, 0.9382, 0.18, 0.9098, 0.1462, 0.9129, 0.1387, 0.9537, 0.1511, 0.9474, 0.1663, 0.9129, 0.1387, 0.9145, 0.1308, 0.9569, 0.135, 0.9537, 0.1511, 0.9145, 0.1308, 0.9145, 0.1227, 0.9569, 0.1185, 0.9569, 0.135, 0.9145, 0.1227, 0.9129, 0.1147, 0.9537, 0.1023, 0.9569, 0.1185, 0.9129, 0.1147, 0.9098, 0.1072, 0.9474, 0.08711, 0.9537, 0.1023, 0.9098, 0.1072, 0.9053, 0.1005, 0.9382, 0.07341, 0.9474, 0.08711, 0.9053, 0.1005, 0.8995, 0.09472, 0.9266, 0.06177, 0.9382, 0.07341, 0.8995, 0.09472, 0.8928, 0.09021, 0.9129, 0.05261, 0.9266, 0.06177, 0.8928, 0.09021, 0.8853, 0.0871, 0.8977, 0.04631, 0.9129, 0.05261, 0.8853, 0.0871, 0.8773, 0.08552, 0.8815, 0.0431, 0.8977, 0.04631, 0.8773, 0.08552, 0.8692, 0.08552, 0.865, 0.0431, 0.8815, 0.0431, 0.8692, 0.08552, 0.8613, 0.0871, 0.8489, 0.04631, 0.865, 0.0431, 0.8613, 0.0871, 0.8538, 0.09021, 0.8337, 0.05261, 0.8489, 0.04631, 0.8538, 0.09021, 0.847, 0.09472, 0.82, 0.06177, 0.8337, 0.05261, 0.847, 0.09472, 0.8413, 0.1005, 0.8083, 0.07341, 0.82, 0.06177, 0.8413, 0.1005, 0.8368, 0.1072, 0.7992, 0.08711, 0.8083, 0.07341, 0.8368, 0.1072, 0.8337, 0.1147, 0.7929, 0.1023, 0.7992, 0.08711, 0.8337, 0.1147, 0.8321, 0.1227, 0.7897, 0.1185, 0.7929, 0.1023, 0.8321, 0.1227, 0.8321, 0.1308, 0.7897, 0.135, 0.7897, 0.1185, 0.8321, 0.1308, 0.8337, 0.1387, 0.7929, 0.1511, 0.7897, 0.135, 0.8337, 0.1387, 0.8368, 0.1462, 0.7992, 0.1663, 0.7929, 0.1511, 0.8368, 0.1462, 0.8413, 0.153, 0.8083, 0.18, 0.7992, 0.1663, 0.6263, 0.8927, 0.6513, 0.8933, 0.6516, 0.9026, 0.6271, 0.902, 0.7748, 0.2075, 0.761, 0.1867, 0.7675, 0.1833, 0.7805, 0.2028, 0.7805, 0.2028, 0.7675, 0.1833, 0.7763, 0.1785, 0.7883, 0.1965, 0.6513, 0.8933, 0.6768, 0.8933, 0.6766, 0.9026, 0.6516, 0.9026, 0.761, 0.1867, 0.7514, 0.1637, 0.7585, 0.1615, 0.7675, 0.1833, 0.7675, 0.1833, 0.7585, 0.1615, 0.7681, 0.1586, 0.7763, 0.1785, 0.6768, 0.8933, 0.7018, 0.8927, 0.701, 0.902, 0.6766, 0.9026, 0.7514, 0.1637, 0.7466, 0.1392, 0.7539, 0.1385, 0.7585, 0.1615, 0.7585, 0.1615, 0.7539, 0.1385, 0.7639, 0.1375, 0.7681, 0.1586, 0.7018, 0.8927, 0.7254, 0.8915, 0.7241, 0.9009, 0.701, 0.902, 0.7466, 0.1392, 0.7466, 0.1142, 0.7539, 0.115, 0.7539, 0.1385, 0.7539, 0.1385, 0.7539, 0.115, 0.7639, 0.1159, 0.7639, 0.1375, 0.7254, 0.8915, 0.7466, 0.8898, 0.7448, 0.8992, 0.7241, 0.9009, 0.7466, 0.1142, 0.7514, 0.08976, 0.7585, 0.09189, 0.7539, 0.115, 0.7539, 0.115, 0.7585, 0.09189, 0.7681, 0.09481, 0.7639, 0.1159, 0.3805, 0.8886, 0.3986, 0.8907, 0.4003, 0.9001, 0.3827, 0.898, 0.7514, 0.08976, 0.761, 0.0667, 0.7675, 0.07016, 0.7585, 0.09189, 0.7585, 0.09189, 0.7675, 0.07016, 0.7763, 0.0749, 0.7681, 0.09481, 0.3986, 0.8907, 0.4198, 0.8923, 0.4211, 0.9016, 0.4003, 0.9001, 0.761, 0.0667, 0.7748, 0.04594, 0.7805, 0.05061, 0.7675, 0.07016, 0.7675, 0.07016, 0.7805, 0.05061, 0.7883, 0.05698, 0.7763, 0.0749, 0.4198, 0.8923, 0.4433, 0.8934, 0.4442, 0.9027, 0.4211, 0.9016, 0.7748, 0.04594, 0.7925, 0.02829, 0.7972, 0.03398, 0.7805, 0.05061, 0.7805, 0.05061, 0.7972, 0.03398, 0.8035, 0.04175, 0.7883, 0.05698, 0.4433, 0.8934, 0.4683, 0.8939, 0.4686, 0.9032, 0.4442, 0.9027, 0.7925, 0.02829, 0.8133, 0.01442, 0.8167, 0.02091, 0.7972, 0.03398, 0.7972, 0.03398, 0.8167, 0.02091, 0.8215, 0.02977, 0.8035, 0.04175, 0.4683, 0.8939, 0.4938, 0.8938, 0.4936, 0.9031, 0.4686, 0.9032, 0.8133, 0.01442, 0.8363, 0.00487, 0.8385, 0.01191, 0.8167, 0.02091, 0.8167, 0.02091, 0.8385, 0.01191, 0.8414, 0.02153, 0.8215, 0.02977, 0.4938, 0.8938, 0.5188, 0.893, 0.5181, 0.9024, 0.4936, 0.9031, 0.8363, 0.00487, 0.8608, 3.507e-08, 0.8615, 0.007321, 0.8385, 0.01191, 0.8385, 0.01191, 0.8615, 0.007321, 0.8625, 0.01732, 0.8414, 0.02153, 0.5188, 0.893, 0.5424, 0.8918, 0.5411, 0.9011, 0.5181, 0.9024, 0.8608, 3.507e-08, 0.8858, 3.69e-08, 0.885, 0.007321, 0.8615, 0.007321, 0.8615, 0.007321, 0.885, 0.007321, 0.8841, 0.01732, 0.8625, 0.01732, 0.5424, 0.8918, 0.5636, 0.8899, 0.5619, 0.8993, 0.5411, 0.9011, 0.8858, 3.69e-08, 0.9102, 0.00487, 0.9081, 0.01191, 0.885, 0.007321, 0.885, 0.007321, 0.9081, 0.01191, 0.9052, 0.02153, 0.8841, 0.01732, 0.002862, 0.889, 0.02091, 0.891, 0.02273, 0.9004, 0.005056, 0.8984, 0.9102, 0.00487, 0.9333, 0.01442, 0.9298, 0.02091, 0.9081, 0.01191, 0.9081, 0.01191, 0.9298, 0.02091, 0.9251, 0.02977, 0.9052, 0.02153, 0.02091, 0.891, 0.04212, 0.8925, 0.0435, 0.9018, 0.02273, 0.9004, 0.9333, 0.01442, 0.9541, 0.02829, 0.9494, 0.03398, 0.9298, 0.02091, 0.9298, 0.02091, 0.9494, 0.03398, 0.943, 0.04175, 0.9251, 0.02977, 0.04212, 0.8925, 0.06569, 0.8934, 0.06658, 0.9027, 0.0435, 0.9018, 0.9541, 0.02829, 0.9717, 0.04594, 0.966, 0.05061, 0.9494, 0.03398, 0.9494, 0.03398, 0.966, 0.05061, 0.9583, 0.05698, 0.943, 0.04175, 0.06569, 0.8934, 0.09069, 0.8937, 0.09107, 0.903, 0.06658, 0.9027, 0.9717, 0.04594, 0.9856, 0.0667, 0.9791, 0.07016, 0.966, 0.05061, 0.966, 0.05061, 0.9791, 0.07016, 0.9702, 0.0749, 0.9583, 0.05698, 0.09069, 0.8937, 0.1162, 0.8934, 0.116, 0.9027, 0.09107, 0.903, 0.9856, 0.0667, 0.9951, 0.08976, 0.9881, 0.09189, 0.9791, 0.07016, 0.9791, 0.07016, 0.9881, 0.09189, 0.9785, 0.09481, 0.9702, 0.0749, 0.1162, 0.8934, 0.1412, 0.8925, 0.1405, 0.9018, 0.116, 0.9027, 0.9951, 0.08976, 1.0, 0.1142, 0.9927, 0.115, 0.9881, 0.09189, 0.9881, 0.09189, 0.9927, 0.115, 0.9827, 0.1159, 0.9785, 0.09481, 0.1412, 0.8925, 0.1647, 0.891, 0.1635, 0.9004, 0.1405, 0.9018, 1.0, 0.1142, 1.0, 0.1392, 0.9927, 0.1385, 0.9927, 0.115, 0.9927, 0.115, 0.9927, 0.1385, 0.9827, 0.1375, 0.9827, 0.1159, 0.1647, 0.891, 0.1859, 0.889, 0.1843, 0.8984, 0.1635, 0.9004, 1.0, 0.1392, 0.9951, 0.1637, 0.9881, 0.1615, 0.9927, 0.1385, 0.9927, 0.1385, 0.9881, 0.1615, 0.9785, 0.1586, 0.9827, 0.1375, 0.1975, 0.8883, 0.2156, 0.8905, 0.2173, 0.8998, 0.1996, 0.8977, 0.9951, 0.1637, 0.9856, 0.1867, 0.9791, 0.1833, 0.9881, 0.1615, 0.9881, 0.1615, 0.9791, 0.1833, 0.9702, 0.1785, 0.9785, 0.1586, 0.2156, 0.8905, 0.2368, 0.8922, 0.238, 0.9015, 0.2173, 0.8998, 0.9856, 0.1867, 0.9717, 0.2075, 0.966, 0.2028, 0.9791, 0.1833, 0.9791, 0.1833, 0.966, 0.2028, 0.9583, 0.1965, 0.9702, 0.1785, 0.2368, 0.8922, 0.2603, 0.8934, 0.2611, 0.9027, 0.238, 0.9015, 0.9717, 0.2075, 0.9541, 0.2252, 0.9494, 0.2195, 0.966, 0.2028, 0.966, 0.2028, 0.9494, 0.2195, 0.943, 0.2117, 0.9583, 0.1965, 0.2603, 0.8934, 0.2853, 0.894, 0.2856, 0.9033, 0.2611, 0.9027, 0.9541, 0.2252, 0.9333, 0.239, 0.9298, 0.2325, 0.9494, 0.2195, 0.9494, 0.2195, 0.9298, 0.2325, 0.9251, 0.2237, 0.943, 0.2117, 0.2853, 0.894, 0.3108, 0.894, 0.3105, 0.9033, 0.2856, 0.9033, 0.9333, 0.239, 0.9102, 0.2486, 0.9081, 0.2415, 0.9298, 0.2325, 0.9298, 0.2325, 0.9081, 0.2415, 0.9052, 0.2319, 0.9251, 0.2237, 0.3108, 0.894, 0.3358, 0.8934, 0.335, 0.9027, 0.3105, 0.9033, 0.9102, 0.2486, 0.8858, 0.2534, 0.885, 0.2461, 0.9081, 0.2415, 0.9081, 0.2415, 0.885, 0.2461, 0.8841, 0.2361, 0.9052, 0.2319, 0.3358, 0.8934, 0.3594, 0.8922, 0.3581, 0.9015, 0.335, 0.9027, 0.8858, 0.2534, 0.8608, 0.2534, 0.8615, 0.2461, 0.885, 0.2461, 0.885, 0.2461, 0.8615, 0.2461, 0.8625, 0.2361, 0.8841, 0.2361, 0.3594, 0.8922, 0.3805, 0.8905, 0.3788, 0.8998, 0.3581, 0.9015, 0.8608, 0.2534, 0.8363, 0.2486, 0.8385, 0.2415, 0.8615, 0.2461, 0.8615, 0.2461, 0.8385, 0.2415, 0.8414, 0.2319, 0.8625, 0.2361, 0.5636, 0.8876, 0.5816, 0.8898, 0.5833, 0.8992, 0.5656, 0.897, 0.8363, 0.2486, 0.8133, 0.239, 0.8167, 0.2325, 0.8385, 0.2415, 0.8385, 0.2415, 0.8167, 0.2325, 0.8215, 0.2237, 0.8414, 0.2319, 0.5816, 0.8898, 0.6028, 0.8915, 0.604, 0.9009, 0.5833, 0.8992, 0.8133, 0.239, 0.7925, 0.2252, 0.7972, 0.2195, 0.8167, 0.2325, 0.8167, 0.2325, 0.7972, 0.2195, 0.8035, 0.2117, 0.8215, 0.2237, 0.6028, 0.8915, 0.6263, 0.8927, 0.6271, 0.902, 0.604, 0.9009, 0.7925, 0.2252, 0.7748, 0.2075, 0.7805, 0.2028, 0.7972, 0.2195, 0.7972, 0.2195, 0.7805, 0.2028, 0.7883, 0.1965, 0.8035, 0.2117, 0.7992, 0.1663, 0.8083, 0.18, 0.7883, 0.1965, 0.7763, 0.1785, 0.8497, 0.1393, 0.8526, 0.1437, 0.8413, 0.153, 0.8368, 0.1462, 0.8477, 0.1345, 0.8497, 0.1393, 0.8368, 0.1462, 0.8337, 0.1387, 0.8466, 0.1293, 0.8477, 0.1345, 0.8337, 0.1387, 0.8321, 0.1308, 0.8466, 0.1241, 0.8466, 0.1293, 0.8321, 0.1308, 0.8321, 0.1227, 0.8477, 0.119, 0.8466, 0.1241, 0.8321, 0.1227, 0.8337, 0.1147, 0.8497, 0.1141, 0.8477, 0.119, 0.8337, 0.1147, 0.8368, 0.1072, 0.8526, 0.1097, 0.8497, 0.1141, 0.8368, 0.1072, 0.8413, 0.1005, 0.8563, 0.106, 0.8526, 0.1097, 0.8413, 0.1005, 0.847, 0.09472, 0.8607, 0.1031, 0.8563, 0.106, 0.847, 0.09472, 0.8538, 0.09021, 0.8655, 0.1011, 0.8607, 0.1031, 0.8538, 0.09021, 0.8613, 0.0871, 0.8707, 0.1001, 0.8655, 0.1011, 0.8613, 0.0871, 0.8692, 0.08552, 0.8759, 0.1001, 0.8707, 0.1001, 0.8692, 0.08552, 0.8773, 0.08552, 0.881, 0.1011, 0.8759, 0.1001, 0.8773, 0.08552, 0.8853, 0.0871, 0.8859, 0.1031, 0.881, 0.1011, 0.8853, 0.0871, 0.8928, 0.09021, 0.8903, 0.106, 0.8859, 0.1031, 0.8928, 0.09021, 0.8995, 0.09472, 0.894, 0.1097, 0.8903, 0.106, 0.8995, 0.09472, 0.9053, 0.1005, 0.8969, 0.1141, 0.894, 0.1097, 0.9053, 0.1005, 0.9098, 0.1072, 0.8989, 0.119, 0.8969, 0.1141, 0.9098, 0.1072, 0.9129, 0.1147, 0.8999, 0.1241, 0.8989, 0.119, 0.9129, 0.1147, 0.9145, 0.1227, 0.8999, 0.1293, 0.8999, 0.1241, 0.9145, 0.1227, 0.9145, 0.1308, 0.8989, 0.1345, 0.8999, 0.1293, 0.9145, 0.1308, 0.9129, 0.1387, 0.8969, 0.1393, 0.8989, 0.1345, 0.9129, 0.1387, 0.9098, 0.1462, 0.894, 0.1437, 0.8969, 0.1393, 0.9098, 0.1462, 0.9053, 0.153, 0.8903, 0.1474, 0.894, 0.1437, 0.9053, 0.153, 0.8995, 0.1587, 0.8859, 0.1503, 0.8903, 0.1474, 0.8995, 0.1587, 0.8928, 0.1632, 0.881, 0.1523, 0.8859, 0.1503, 0.8928, 0.1632, 0.8853, 0.1663, 0.8759, 0.1534, 0.881, 0.1523, 0.8853, 0.1663, 0.8773, 0.1679, 0.8707, 0.1534, 0.8759, 0.1534, 0.8773, 0.1679, 0.8692, 0.1679, 0.8655, 0.1523, 0.8707, 0.1534, 0.8692, 0.1679, 0.8613, 0.1663, 0.8607, 0.1503, 0.8655, 0.1523, 0.8613, 0.1663, 0.8538, 0.1632, 0.8563, 0.1474, 0.8607, 0.1503, 0.8538, 0.1632, 0.847, 0.1587, 0.8526, 0.1437, 0.8563, 0.1474, 0.847, 0.1587, 0.8413, 0.153, 0.3286, 0.1249, 0.3232, 0.1255, 0.3232, 0.0006657, 0.3286, 0.0, 0.09038, 0.1263, 0.08278, 0.1262, 0.08128, 0.001321, 0.08889, 0.001413, 0.6827, 0.1254, 0.6756, 0.1258, 0.6756, 0.0008833, 0.6827, 0.000523, 0.5816, 0.8898, 0.583, 0.5057, 0.6038, 0.5074, 0.6028, 0.8915, 0.09814, 0.1262, 0.09038, 0.1263, 0.08889, 0.001413, 0.09664, 0.001321, 0.6892, 0.1249, 0.6827, 0.1254, 0.6827, 0.000523, 0.6892, 0.0, 0.6454, 0.1254, 0.639, 0.1249, 0.639, 0.0, 0.6454, 0.000523, 0.1057, 0.1259, 0.09814, 0.1262, 0.09664, 0.001321, 0.1042, 0.001046, 0.4525, 0.1255, 0.447, 0.1249, 0.4465, 5.992e-08, 0.452, 0.0006411, 0.6756, 0.1258, 0.6679, 0.1259, 0.6679, 0.001067, 0.6756, 0.0008833, 0.1129, 0.1255, 0.1057, 0.1259, 0.1042, 0.001046, 0.1114, 0.0006001, 0.459, 0.126, 0.4525, 0.1255, 0.452, 0.0006411, 0.4584, 0.001135, 0.1193, 0.1249, 0.1129, 0.1255, 0.1114, 0.0006001, 0.1178, -3.065e-08, 0.4661, 0.1263, 0.459, 0.126, 0.4584, 0.001135, 0.4656, 0.001463, 0.273, 0.1255, 0.2675, 0.1249, 0.2675, 0.0, 0.273, 0.0006657, 0.4738, 0.1265, 0.4661, 0.1263, 0.4656, 0.001463, 0.4732, 0.001613, 0.2794, 0.1261, 0.273, 0.1255, 0.273, 0.0006657, 0.2794, 0.001189, 0.4815, 0.1265, 0.4738, 0.1265, 0.4732, 0.001613, 0.4809, 0.001578, 0.2866, 0.1264, 0.2794, 0.1261, 0.2794, 0.001189, 0.2866, 0.001549, 0.4891, 0.1262, 0.4815, 0.1265, 0.4809, 0.001578, 0.4885, 0.00136, 0.2942, 0.1266, 0.2866, 0.1264, 0.2866, 0.001549, 0.2942, 0.001733, 0.4963, 0.1258, 0.4891, 0.1262, 0.4885, 0.00136, 0.4957, 0.000967, 0.3019, 0.1266, 0.2942, 0.1266, 0.2942, 0.001733, 0.3019, 0.001733, 0.5027, 0.1253, 0.4963, 0.1258, 0.4957, 0.000967, 0.5022, 0.0004149, 0.3095, 0.1264, 0.3019, 0.1266, 0.3019, 0.001733, 0.3095, 0.001549, 0.06915, 0.1255, 0.06366, 0.1249, 0.06217, -3.142e-08, 0.06766, 0.0006001, 0.3167, 0.1261, 0.3095, 0.1264, 0.3095, 0.001549, 0.3167, 0.001189, 0.07561, 0.1259, 0.06915, 0.1255, 0.06766, 0.0006001, 0.07411, 0.001046, 0.6679, 0.1259, 0.6602, 0.1259, 0.6602, 0.001067, 0.6679, 0.001067, 0.3232, 0.1255, 0.3167, 0.1261, 0.3167, 0.001189, 0.3232, 0.0006657, 0.08278, 0.1262, 0.07561, 0.1259, 0.07411, 0.001046, 0.08128, 0.001321, 0.8026, 0.8028, 0.8011, 0.7952, 0.8011, 0.7874, 0.8026, 0.7798, 0.8056, 0.7726, 0.8099, 0.7662, 0.8154, 0.7607, 0.8218, 0.7564, 0.829, 0.7534, 0.8366, 0.7519, 0.8444, 0.7519, 0.852, 0.7534, 0.8591, 0.7564, 0.8656, 0.7607, 0.8711, 0.7662, 0.8754, 0.7726, 0.8783, 0.7798, 0.8799, 0.7874, 0.8799, 0.7952, 0.8783, 0.8028, 0.8754, 0.8099, 0.8711, 0.8164, 0.8656, 0.8219, 0.8591, 0.8262, 0.852, 0.8291, 0.8444, 0.8307, 0.8366, 0.8307, 0.829, 0.8291, 0.8218, 0.8262, 0.8154, 0.8219, 0.8099, 0.8164, 0.8056, 0.8099, 0.09069, 0.8937, 0.08632, 0.5095, 0.1114, 0.5092, 0.1162, 0.8934, 0.7254, 0.8915, 0.7243, 0.5074, 0.7451, 0.5057, 0.7466, 0.8898, 0.6028, 0.8915, 0.6038, 0.5074, 0.627, 0.5085, 0.6263, 0.8927, 0.1162, 0.8934, 0.1114, 0.5092, 0.1359, 0.5083, 0.1412, 0.8925, 0.3805, 0.8886, 0.3805, 0.5045, 0.3983, 0.5066, 0.3986, 0.8907, 0.1412, 0.8925, 0.1359, 0.5083, 0.1591, 0.5069, 0.1647, 0.891, 0.3986, 0.8907, 0.3983, 0.5066, 0.4191, 0.5081, 0.4198, 0.8923, 0.1647, 0.891, 0.1591, 0.5069, 0.1799, 0.505, 0.1859, 0.889, 0.4198, 0.8923, 0.4191, 0.5081, 0.4423, 0.5092, 0.4433, 0.8934, 0.1975, 0.8883, 0.1993, 0.5042, 0.217, 0.5063, 0.2156, 0.8905, 0.4433, 0.8934, 0.4423, 0.5092, 0.4668, 0.5097, 0.4683, 0.8939, 0.2156, 0.8905, 0.217, 0.5063, 0.2378, 0.508, 0.2368, 0.8922, 0.4683, 0.8939, 0.4668, 0.5097, 0.4919, 0.5096, 0.4938, 0.8938, 0.2368, 0.8922, 0.2378, 0.508, 0.261, 0.5092, 0.2603, 0.8934, 0.4938, 0.8938, 0.4919, 0.5096, 0.5164, 0.5089, 0.5188, 0.893, 0.2603, 0.8934, 0.261, 0.5092, 0.2855, 0.5098, 0.2853, 0.894, 0.5188, 0.893, 0.5164, 0.5089, 0.5396, 0.5076, 0.5424, 0.8918, 0.2853, 0.894, 0.2855, 0.5098, 0.3106, 0.5098, 0.3108, 0.894, 0.5424, 0.8918, 0.5396, 0.5076, 0.5604, 0.5058, 0.5636, 0.8899, 0.3108, 0.894, 0.3106, 0.5098, 0.3352, 0.5092, 0.3358, 0.8934, 0.002862, 0.889, 6.8e-09, 0.505, 0.01774, 0.5069, 0.02091, 0.891, 0.6513, 0.8933, 0.6515, 0.5091, 0.6766, 0.5091, 0.6768, 0.8933, 0.3358, 0.8934, 0.3352, 0.5092, 0.3583, 0.508, 0.3594, 0.8922, 0.02091, 0.891, 0.01774, 0.5069, 0.03859, 0.5083, 0.04212, 0.8925, 0.6526, 0.1258, 0.6454, 0.1254, 0.6454, 0.000523, 0.6526, 0.0008833, 0.3594, 0.8922, 0.3583, 0.508, 0.3791, 0.5063, 0.3805, 0.8905, 0.04212, 0.8925, 0.03859, 0.5083, 0.06174, 0.5092, 0.06569, 0.8934, 0.6768, 0.8933, 0.6766, 0.5091, 0.7012, 0.5085, 0.7018, 0.8927, 0.5636, 0.8876, 0.5653, 0.5035, 0.583, 0.5057, 0.5816, 0.8898, 0.06569, 0.8934, 0.06174, 0.5092, 0.08632, 0.5095, 0.09069, 0.8937, 0.7018, 0.8927, 0.7012, 0.5085, 0.7243, 0.5074, 0.7254, 0.8915, 0.6577, 0.2566, 0.6452, 0.2563, 0.6494, 0.2051, 0.6591, 0.2054, 0.6591, 0.2054, 0.6494, 0.2051, 0.6519, 0.1591, 0.6599, 0.1593, 0.6599, 0.1593, 0.6519, 0.1591, 0.6526, 0.1258, 0.6602, 0.1259, 0.6704, 0.2566, 0.6577, 0.2566, 0.6591, 0.2054, 0.669, 0.2054, 0.669, 0.2054, 0.6591, 0.2054, 0.6599, 0.1593, 0.6682, 0.1593, 0.6682, 0.1593, 0.6599, 0.1593, 0.6602, 0.1259, 0.6679, 0.1259, 0.6829, 0.2563, 0.6704, 0.2566, 0.669, 0.2054, 0.6788, 0.2051, 0.6788, 0.2051, 0.669, 0.2054, 0.6682, 0.1593, 0.6763, 0.1591, 0.6763, 0.1591, 0.6682, 0.1593, 0.6679, 0.1259, 0.6756, 0.1258, 0.6947, 0.2557, 0.6829, 0.2563, 0.6788, 0.2051, 0.688, 0.2047, 0.688, 0.2047, 0.6788, 0.2051, 0.6763, 0.1591, 0.6839, 0.1587, 0.6839, 0.1587, 0.6763, 0.1591, 0.6756, 0.1258, 0.6827, 0.1254, 0.7053, 0.2548, 0.6947, 0.2557, 0.688, 0.2047, 0.6962, 0.204, 0.6962, 0.204, 0.688, 0.2047, 0.6839, 0.1587, 0.6907, 0.1581, 0.6907, 0.1581, 0.6839, 0.1587, 0.6827, 0.1254, 0.6892, 0.1249, 0.7143, 0.2537, 0.7053, 0.2548, 0.6962, 0.204, 0.7032, 0.2031, 0.7032, 0.2031, 0.6962, 0.204, 0.6907, 0.1581, 0.6966, 0.1574, 0.6966, 0.1574, 0.6907, 0.1581, 0.6892, 0.1249, 0.6946, 0.1242, 0.4476, 0.2564, 0.437, 0.2555, 0.4458, 0.2047, 0.4541, 0.2053, 0.4541, 0.2053, 0.4458, 0.2047, 0.4511, 0.1588, 0.458, 0.1593, 0.458, 0.1593, 0.4511, 0.1588, 0.4525, 0.1255, 0.459, 0.126, 0.4594, 0.2569, 0.4476, 0.2564, 0.4541, 0.2053, 0.4633, 0.2057, 0.4633, 0.2057, 0.4541, 0.2053, 0.458, 0.1593, 0.4656, 0.1596, 0.4656, 0.1596, 0.458, 0.1593, 0.459, 0.126, 0.4661, 0.1263, 0.4719, 0.2571, 0.4594, 0.2569, 0.4633, 0.2057, 0.473, 0.2059, 0.473, 0.2059, 0.4633, 0.2057, 0.4656, 0.1596, 0.4737, 0.1598, 0.4737, 0.1598, 0.4656, 0.1596, 0.4661, 0.1263, 0.4738, 0.1265, 0.4846, 0.2571, 0.4719, 0.2571, 0.473, 0.2059, 0.483, 0.2059, 0.483, 0.2059, 0.473, 0.2059, 0.4737, 0.1598, 0.4819, 0.1598, 0.4819, 0.1598, 0.4737, 0.1598, 0.4738, 0.1265, 0.4815, 0.1265, 0.4971, 0.2567, 0.4846, 0.2571, 0.483, 0.2059, 0.4927, 0.2056, 0.4927, 0.2056, 0.483, 0.2059, 0.4819, 0.1598, 0.49, 0.1595, 0.49, 0.1595, 0.4819, 0.1598, 0.4815, 0.1265, 0.4891, 0.1262, 0.5088, 0.2561, 0.4971, 0.2567, 0.4927, 0.2056, 0.5019, 0.2051, 0.5019, 0.2051, 0.4927, 0.2056, 0.49, 0.1595, 0.4976, 0.1591, 0.4976, 0.1591, 0.49, 0.1595, 0.4891, 0.1262, 0.4963, 0.1258, 0.5194, 0.2552, 0.5088, 0.2561, 0.5019, 0.2051, 0.5101, 0.2044, 0.5101, 0.2044, 0.5019, 0.2051, 0.4976, 0.1591, 0.5044, 0.1585, 0.5044, 0.1585, 0.4976, 0.1591, 0.4963, 0.1258, 0.5027, 0.1253, 0.5284, 0.254, 0.5194, 0.2552, 0.5101, 0.2044, 0.5171, 0.2035, 0.5171, 0.2035, 0.5101, 0.2044, 0.5044, 0.1585, 0.5103, 0.1578, 0.5103, 0.1578, 0.5044, 0.1585, 0.5027, 0.1253, 0.5082, 0.1246, 0.06521, 0.2563, 0.05461, 0.2556, 0.06305, 0.2047, 0.07132, 0.2052, 0.07132, 0.2052, 0.06305, 0.2047, 0.06797, 0.1587, 0.07483, 0.1592, 0.07483, 0.1592, 0.06797, 0.1587, 0.06915, 0.1255, 0.07561, 0.1259, 0.07697, 0.2568, 0.06521, 0.2563, 0.07132, 0.2052, 0.0805, 0.2056, 0.0805, 0.2056, 0.07132, 0.2052, 0.07483, 0.1592, 0.08245, 0.1595, 0.08245, 0.1595, 0.07483, 0.1592, 0.07561, 0.1259, 0.08278, 0.1262, 0.08946, 0.2569, 0.07697, 0.2568, 0.0805, 0.2056, 0.09024, 0.2057, 0.09024, 0.2057, 0.0805, 0.2056, 0.08245, 0.1595, 0.09054, 0.1596, 0.09054, 0.1596, 0.08245, 0.1595, 0.08278, 0.1262, 0.09038, 0.1263, 0.1022, 0.2568, 0.08946, 0.2569, 0.09024, 0.2057, 0.1002, 0.2056, 0.1002, 0.2056, 0.09024, 0.2057, 0.09054, 0.1596, 0.09878, 0.1595, 0.09878, 0.1595, 0.09054, 0.1596, 0.09038, 0.1263, 0.09814, 0.1262, 0.1147, 0.2563, 0.1022, 0.2568, 0.1002, 0.2056, 0.1099, 0.2052, 0.1099, 0.2052, 0.1002, 0.2056, 0.09878, 0.1595, 0.1069, 0.1592, 0.1069, 0.1592, 0.09878, 0.1595, 0.09814, 0.1262, 0.1057, 0.1259, 0.1264, 0.2556, 0.1147, 0.2563, 0.1099, 0.2052, 0.1191, 0.2047, 0.1191, 0.2047, 0.1099, 0.2052, 0.1069, 0.1592, 0.1145, 0.1587, 0.1145, 0.1587, 0.1069, 0.1592, 0.1057, 0.1259, 0.1129, 0.1255, 0.137, 0.2546, 0.1264, 0.2556, 0.1191, 0.2047, 0.1273, 0.2039, 0.1273, 0.2039, 0.1191, 0.2047, 0.1145, 0.1587, 0.1213, 0.1581, 0.1213, 0.1581, 0.1145, 0.1587, 0.1129, 0.1255, 0.1193, 0.1249, 0.2569, 0.2555, 0.2479, 0.2544, 0.2589, 0.2038, 0.2659, 0.2047, 0.2659, 0.2047, 0.2589, 0.2038, 0.2656, 0.1581, 0.2714, 0.1588, 0.1271, 0.1573, 0.1213, 0.1581, 0.1193, 0.1249, 0.1248, 0.1241, 0.2675, 0.2564, 0.2569, 0.2555, 0.2659, 0.2047, 0.2742, 0.2053, 0.2742, 0.2053, 0.2659, 0.2047, 0.2714, 0.1588, 0.2782, 0.1594, 0.2782, 0.1594, 0.2714, 0.1588, 0.273, 0.1255, 0.2794, 0.1261, 0.2792, 0.257, 0.2675, 0.2564, 0.2742, 0.2053, 0.2834, 0.2058, 0.2834, 0.2058, 0.2742, 0.2053, 0.2782, 0.1594, 0.2859, 0.1597, 0.2859, 0.1597, 0.2782, 0.1594, 0.2794, 0.1261, 0.2866, 0.1264, 0.2917, 0.2573, 0.2792, 0.257, 0.2834, 0.2058, 0.2931, 0.206, 0.2931, 0.206, 0.2834, 0.2058, 0.2859, 0.1597, 0.2939, 0.1599, 0.2939, 0.1599, 0.2859, 0.1597, 0.2866, 0.1264, 0.2942, 0.1266, 0.3044, 0.2573, 0.2917, 0.2573, 0.2931, 0.206, 0.303, 0.206, 0.303, 0.206, 0.2931, 0.206, 0.2939, 0.1599, 0.3022, 0.1599, 0.3022, 0.1599, 0.2939, 0.1599, 0.2942, 0.1266, 0.3019, 0.1266, 0.3169, 0.257, 0.3044, 0.2573, 0.303, 0.206, 0.3128, 0.2058, 0.3128, 0.2058, 0.303, 0.206, 0.3022, 0.1599, 0.3103, 0.1597, 0.3103, 0.1597, 0.3022, 0.1599, 0.3019, 0.1266, 0.3095, 0.1264, 0.3287, 0.2564, 0.3169, 0.257, 0.3128, 0.2058, 0.3219, 0.2053, 0.3219, 0.2053, 0.3128, 0.2058, 0.3103, 0.1597, 0.3179, 0.1594, 0.3179, 0.1594, 0.3103, 0.1597, 0.3095, 0.1264, 0.3167, 0.1261, 0.3393, 0.2555, 0.3287, 0.2564, 0.3219, 0.2053, 0.3302, 0.2047, 0.3302, 0.2047, 0.3219, 0.2053, 0.3179, 0.1594, 0.3247, 0.1588, 0.3247, 0.1588, 0.3179, 0.1594, 0.3167, 0.1261, 0.3232, 0.1255, 0.6229, 0.2548, 0.6139, 0.2537, 0.6249, 0.2031, 0.6319, 0.204, 0.6319, 0.204, 0.6249, 0.2031, 0.6316, 0.1574, 0.6374, 0.1581, 0.3306, 0.1581, 0.3247, 0.1588, 0.3232, 0.1255, 0.3286, 0.1249, 0.6335, 0.2557, 0.6229, 0.2548, 0.6319, 0.204, 0.6402, 0.2047, 0.6402, 0.2047, 0.6319, 0.204, 0.6374, 0.1581, 0.6443, 0.1587, 0.6443, 0.1587, 0.6374, 0.1581, 0.639, 0.1249, 0.6454, 0.1254, 0.6452, 0.2563, 0.6335, 0.2557, 0.6402, 0.2047, 0.6494, 0.2051, 0.6494, 0.2051, 0.6402, 0.2047, 0.6443, 0.1587, 0.6519, 0.1591, 0.6519, 0.1591, 0.6443, 0.1587, 0.6454, 0.1254, 0.6526, 0.1258, 0.6602, 0.1259, 0.6526, 0.1258, 0.6526, 0.0008833, 0.6602, 0.001067, 0.6515, 0.5091, 0.627, 0.5085, 0.6296, 0.4464, 0.6524, 0.447, 0.6524, 0.447, 0.6296, 0.4464, 0.6346, 0.3717, 0.6541, 0.3722, 0.6541, 0.3722, 0.6346, 0.3717, 0.64, 0.3093, 0.6559, 0.3097, 0.6766, 0.5091, 0.6515, 0.5091, 0.6524, 0.447, 0.6757, 0.447, 0.6757, 0.447, 0.6524, 0.447, 0.6541, 0.3722, 0.674, 0.3722, 0.674, 0.3722, 0.6541, 0.3722, 0.6559, 0.3097, 0.6722, 0.3097, 0.7012, 0.5085, 0.6766, 0.5091, 0.6757, 0.447, 0.6986, 0.4464, 0.6986, 0.4464, 0.6757, 0.447, 0.674, 0.3722, 0.6936, 0.3717, 0.6936, 0.3717, 0.674, 0.3722, 0.6722, 0.3097, 0.6882, 0.3093, 0.7243, 0.5074, 0.7012, 0.5085, 0.6986, 0.4464, 0.7201, 0.4453, 0.7201, 0.4453, 0.6986, 0.4464, 0.6936, 0.3717, 0.712, 0.3708, 0.712, 0.3708, 0.6936, 0.3717, 0.6882, 0.3093, 0.7032, 0.3085, 0.7451, 0.5057, 0.7243, 0.5074, 0.7201, 0.4453, 0.7395, 0.4438, 0.7395, 0.4438, 0.7201, 0.4453, 0.712, 0.3708, 0.7285, 0.3694, 0.7285, 0.3694, 0.712, 0.3708, 0.7032, 0.3085, 0.7167, 0.3074, 0.3983, 0.5066, 0.3805, 0.5045, 0.3872, 0.4427, 0.4036, 0.4446, 0.4036, 0.4446, 0.3872, 0.4427, 0.4002, 0.3686, 0.4143, 0.3703, 0.4143, 0.3703, 0.4002, 0.3686, 0.4143, 0.3069, 0.4258, 0.3082, 0.4191, 0.5081, 0.3983, 0.5066, 0.4036, 0.4446, 0.423, 0.4461, 0.423, 0.4461, 0.4036, 0.4446, 0.4143, 0.3703, 0.4308, 0.3715, 0.4308, 0.3715, 0.4143, 0.3703, 0.4258, 0.3082, 0.4393, 0.3092, 0.4423, 0.5092, 0.4191, 0.5081, 0.423, 0.4461, 0.4446, 0.4471, 0.4446, 0.4471, 0.423, 0.4461, 0.4308, 0.3715, 0.4492, 0.3724, 0.4492, 0.3724, 0.4308, 0.3715, 0.4393, 0.3092, 0.4544, 0.3099, 0.4668, 0.5097, 0.4423, 0.5092, 0.4446, 0.4471, 0.4674, 0.4475, 0.4674, 0.4475, 0.4446, 0.4471, 0.4492, 0.3724, 0.4688, 0.3728, 0.4688, 0.3728, 0.4492, 0.3724, 0.4544, 0.3099, 0.4703, 0.3102, 0.4919, 0.5096, 0.4668, 0.5097, 0.4674, 0.4475, 0.4907, 0.4474, 0.4907, 0.4474, 0.4674, 0.4475, 0.4688, 0.3728, 0.4887, 0.3727, 0.4887, 0.3727, 0.4688, 0.3728, 0.4703, 0.3102, 0.4866, 0.3102, 0.5164, 0.5089, 0.4919, 0.5096, 0.4907, 0.4474, 0.5136, 0.4468, 0.5136, 0.4468, 0.4907, 0.4474, 0.4887, 0.3727, 0.5082, 0.3721, 0.5082, 0.3721, 0.4887, 0.3727, 0.4866, 0.3102, 0.5026, 0.3097, 0.5396, 0.5076, 0.5164, 0.5089, 0.5136, 0.4468, 0.5351, 0.4456, 0.5351, 0.4456, 0.5136, 0.4468, 0.5082, 0.3721, 0.5266, 0.3711, 0.5266, 0.3711, 0.5082, 0.3721, 0.5026, 0.3097, 0.5176, 0.3089, 0.5604, 0.5058, 0.5396, 0.5076, 0.5351, 0.4456, 0.5545, 0.4439, 0.5545, 0.4439, 0.5351, 0.4456, 0.5266, 0.3711, 0.5432, 0.3697, 0.5432, 0.3697, 0.5266, 0.3711, 0.5176, 0.3089, 0.5311, 0.3077, 0.01774, 0.5069, 6.8e-09, 0.505, 0.006146, 0.4431, 0.02265, 0.4449, 0.02265, 0.4449, 0.006146, 0.4431, 0.01861, 0.369, 0.03272, 0.3705, 0.03272, 0.3705, 0.01861, 0.369, 0.03224, 0.3071, 0.04376, 0.3083, 0.03859, 0.5083, 0.01774, 0.5069, 0.02265, 0.4449, 0.04204, 0.4463, 0.04204, 0.4463, 0.02265, 0.4449, 0.03272, 0.3705, 0.04929, 0.3716, 0.04929, 0.3716, 0.03272, 0.3705, 0.04376, 0.3083, 0.05731, 0.3093, 0.06174, 0.5092, 0.03859, 0.5083, 0.04204, 0.4463, 0.06358, 0.4471, 0.06358, 0.4471, 0.04204, 0.4463, 0.04929, 0.3716, 0.06771, 0.3723, 0.06771, 0.3723, 0.04929, 0.3716, 0.05731, 0.3093, 0.07235, 0.3099, 0.08632, 0.5095, 0.06174, 0.5092, 0.06358, 0.4471, 0.08645, 0.4474, 0.08645, 0.4474, 0.06358, 0.4471, 0.06771, 0.3723, 0.08725, 0.3726, 0.08725, 0.3726, 0.06771, 0.3723, 0.07235, 0.3099, 0.08832, 0.3101, 0.1114, 0.5092, 0.08632, 0.5095, 0.08645, 0.4474, 0.1098, 0.4471, 0.1098, 0.4471, 0.08645, 0.4474, 0.08725, 0.3726, 0.1072, 0.3723, 0.1072, 0.3723, 0.08725, 0.3726, 0.08832, 0.3101, 0.1046, 0.3099, 0.1359, 0.5083, 0.1114, 0.5092, 0.1098, 0.4471, 0.1326, 0.4463, 0.1326, 0.4463, 0.1098, 0.4471, 0.1072, 0.3723, 0.1267, 0.3716, 0.1267, 0.3716, 0.1072, 0.3723, 0.1046, 0.3099, 0.1206, 0.3093, 0.1591, 0.5069, 0.1359, 0.5083, 0.1326, 0.4463, 0.1541, 0.4449, 0.1541, 0.4449, 0.1326, 0.4463, 0.1267, 0.3716, 0.1451, 0.3705, 0.1451, 0.3705, 0.1267, 0.3716, 0.1206, 0.3093, 0.1356, 0.3083, 0.1799, 0.505, 0.1591, 0.5069, 0.1541, 0.4449, 0.1735, 0.4431, 0.1735, 0.4431, 0.1541, 0.4449, 0.1451, 0.3705, 0.1616, 0.369, 0.1616, 0.369, 0.1451, 0.3705, 0.1356, 0.3083, 0.1491, 0.3071, 0.1975, 0.5026, 0.1799, 0.505, 0.1735, 0.4431, 0.1899, 0.4409, 0.1899, 0.4409, 0.1735, 0.4431, 0.1616, 0.369, 0.1757, 0.3671, 0.1757, 0.3671, 0.1616, 0.369, 0.1491, 0.3071, 0.1606, 0.3056, 0.2378, 0.508, 0.217, 0.5063, 0.2226, 0.4444, 0.242, 0.446, 0.242, 0.446, 0.2226, 0.4444, 0.2336, 0.3701, 0.2502, 0.3715, 0.2502, 0.3715, 0.2336, 0.3701, 0.2454, 0.3081, 0.2589, 0.3092, 0.261, 0.5092, 0.2378, 0.508, 0.242, 0.446, 0.2636, 0.4471, 0.2636, 0.4471, 0.242, 0.446, 0.2502, 0.3715, 0.2686, 0.3724, 0.2686, 0.3724, 0.2502, 0.3715, 0.2589, 0.3092, 0.274, 0.31, 0.2855, 0.5098, 0.261, 0.5092, 0.2636, 0.4471, 0.2864, 0.4476, 0.2864, 0.4476, 0.2636, 0.4471, 0.2686, 0.3724, 0.2881, 0.3729, 0.2881, 0.3729, 0.2686, 0.3724, 0.274, 0.31, 0.2899, 0.3103, 0.3106, 0.5098, 0.2855, 0.5098, 0.2864, 0.4476, 0.3097, 0.4476, 0.3097, 0.4476, 0.2864, 0.4476, 0.2881, 0.3729, 0.308, 0.3729, 0.308, 0.3729, 0.2881, 0.3729, 0.2899, 0.3103, 0.3062, 0.3103, 0.3352, 0.5092, 0.3106, 0.5098, 0.3097, 0.4476, 0.3326, 0.4471, 0.3326, 0.4471, 0.3097, 0.4476, 0.308, 0.3729, 0.3276, 0.3724, 0.3276, 0.3724, 0.308, 0.3729, 0.3062, 0.3103, 0.3222, 0.31, 0.3583, 0.508, 0.3352, 0.5092, 0.3326, 0.4471, 0.3541, 0.446, 0.3541, 0.446, 0.3326, 0.4471, 0.3276, 0.3724, 0.346, 0.3715, 0.346, 0.3715, 0.3276, 0.3724, 0.3222, 0.31, 0.3372, 0.3092, 0.3791, 0.5063, 0.3583, 0.508, 0.3541, 0.446, 0.3735, 0.4444, 0.3735, 0.4444, 0.3541, 0.446, 0.346, 0.3715, 0.3625, 0.3701, 0.3625, 0.3701, 0.346, 0.3715, 0.3372, 0.3092, 0.3507, 0.3081, 0.583, 0.5057, 0.5653, 0.5035, 0.5722, 0.4418, 0.5887, 0.4438, 0.5887, 0.4438, 0.5722, 0.4418, 0.5855, 0.3677, 0.5996, 0.3694, 0.5996, 0.3694, 0.5855, 0.3677, 0.5999, 0.306, 0.6114, 0.3074, 0.6038, 0.5074, 0.583, 0.5057, 0.5887, 0.4438, 0.608, 0.4453, 0.608, 0.4453, 0.5887, 0.4438, 0.5996, 0.3694, 0.6162, 0.3708, 0.6162, 0.3708, 0.5996, 0.3694, 0.6114, 0.3074, 0.6249, 0.3085, 0.627, 0.5085, 0.6038, 0.5074, 0.608, 0.4453, 0.6296, 0.4464, 0.6296, 0.4464, 0.608, 0.4453, 0.6162, 0.3708, 0.6346, 0.3717, 0.6346, 0.3717, 0.6162, 0.3708, 0.6249, 0.3085, 0.64, 0.3093, 0.6263, 0.8927, 0.627, 0.5085, 0.6515, 0.5091, 0.6513, 0.8933, 0.813, 0.3892, 0.8071, 0.3899, 0.8071, 0.2542, 0.813, 0.2534, 0.7756, 0.6663, 0.7673, 0.6661, 0.7673, 0.5304, 0.7756, 0.5306, 0.7941, 0.8027, 0.7863, 0.803, 0.7863, 0.6673, 0.7941, 0.6669, 0.784, 0.6663, 0.7756, 0.6663, 0.7756, 0.5306, 0.784, 0.5306, 0.8011, 0.8021, 0.7941, 0.8027, 0.7941, 0.6669, 0.8011, 0.6663, 0.7536, 0.8027, 0.7466, 0.8021, 0.7466, 0.6663, 0.7536, 0.6669, 0.7923, 0.6661, 0.784, 0.6663, 0.784, 0.5306, 0.7923, 0.5304, 0.7525, 0.5275, 0.7466, 0.5268, 0.7466, 0.3911, 0.7525, 0.3918, 0.7863, 0.803, 0.7781, 0.8032, 0.7781, 0.6675, 0.7863, 0.6673, 0.8001, 0.6657, 0.7923, 0.6661, 0.7923, 0.5304, 0.8001, 0.53, 0.7595, 0.5281, 0.7525, 0.5275, 0.7525, 0.3918, 0.7595, 0.3924, 0.8071, 0.6652, 0.8001, 0.6657, 0.8001, 0.53, 0.8071, 0.5294, 0.7673, 0.5285, 0.7595, 0.5281, 0.7595, 0.3924, 0.7673, 0.3928, 0.7525, 0.3899, 0.7466, 0.3892, 0.7466, 0.2534, 0.7525, 0.2542, 0.7756, 0.5287, 0.7673, 0.5285, 0.7673, 0.3928, 0.7756, 0.393, 0.7595, 0.3905, 0.7525, 0.3899, 0.7525, 0.2542, 0.7595, 0.2547, 0.784, 0.5287, 0.7756, 0.5287, 0.7756, 0.393, 0.784, 0.393, 0.7673, 0.3909, 0.7595, 0.3905, 0.7595, 0.2547, 0.7673, 0.2551, 0.7923, 0.5285, 0.784, 0.5287, 0.784, 0.393, 0.7923, 0.3928, 0.7756, 0.3911, 0.7673, 0.3909, 0.7673, 0.2551, 0.7756, 0.2553, 0.8001, 0.5281, 0.7923, 0.5285, 0.7923, 0.3928, 0.8001, 0.3924, 0.784, 0.3911, 0.7756, 0.3911, 0.7756, 0.2553, 0.784, 0.2553, 0.8071, 0.5275, 0.8001, 0.5281, 0.8001, 0.3924, 0.8071, 0.3918, 0.7923, 0.3909, 0.784, 0.3911, 0.784, 0.2553, 0.7923, 0.2551, 0.7525, 0.6652, 0.7466, 0.6645, 0.7466, 0.5287, 0.7525, 0.5294, 0.8001, 0.3905, 0.7923, 0.3909, 0.7923, 0.2551, 0.8001, 0.2547, 0.7595, 0.6657, 0.7525, 0.6652, 0.7525, 0.5294, 0.7595, 0.53, 0.7781, 0.8032, 0.7696, 0.8032, 0.7696, 0.6675, 0.7781, 0.6675, 0.8071, 0.3899, 0.8001, 0.3905, 0.8001, 0.2547, 0.8071, 0.2542, 0.7673, 0.6661, 0.7595, 0.6657, 0.7595, 0.53, 0.7673, 0.5304, 0.8867, 0.7049, 0.8867, 0.7133, 0.8851, 0.7216, 0.8818, 0.7294, 0.8772, 0.7364, 0.8712, 0.7424, 0.8642, 0.7471, 0.8564, 0.7503, 0.8481, 0.7519, 0.8397, 0.7519, 0.8314, 0.7503, 0.8236, 0.7471, 0.8166, 0.7424, 0.8107, 0.7364, 0.806, 0.7294, 0.8028, 0.7216, 0.8011, 0.7133, 0.8011, 0.7049, 0.8028, 0.6966, 0.806, 0.6889, 0.8107, 0.6819, 0.8166, 0.6759, 0.8236, 0.6712, 0.8314, 0.668, 0.8397, 0.6663, 0.8481, 0.6663, 0.8564, 0.668, 0.8642, 0.6712, 0.8712, 0.6759, 0.8772, 0.6819, 0.8818, 0.6889, 0.8851, 0.6966, 0.7614, 0.803, 0.7536, 0.8027, 0.7536, 0.6669, 0.7614, 0.6673, 0.7696, 0.8032, 0.7614, 0.803, 0.7614, 0.6673, 0.7696, 0.6675])
me_cylinder.update()

# ---- objects
ob_cylinder = bpy.data.objects.new('Cylinder', me_cylinder)

# ---- transforms, parenting, visibility, modifiers, constraints
ob_cylinder.location = (0.0, 0.0, 0.0)
_m = ob_cylinder.modifiers.new('Auto Smooth', 'NODES')
_m.node_group = ng_auto_smooth
_gi = [s.identifier for s in ng_auto_smooth.interface.items_tree if s.item_type == 'SOCKET' and s.in_out == 'INPUT']
_m[_gi[1]] = 0.6336  # Angle

# ---- collection membership
col_collection.objects.link(ob_cylinder)

# ---- scene / render settings (as saved in the file)
scene.frame_start = 1; scene.frame_end = 250; scene.frame_set(1)
scene.render.engine = 'BLENDER_EEVEE_NEXT'
scene.cycles.sampling_pattern = 'TABULATED_SOBOL'
bpy.context.view_layer.update()

# ---- added for rendering (the .blend has no active camera and no usable light): camera, sun
cam_auto = bpy.data.cameras.new('AutoCamera')
cam_auto.lens = 50.0
cam_auto.sensor_width = 36.0
cam_auto.clip_end = 1000.0
ob_auto_camera = bpy.data.objects.new('AutoCamera', cam_auto)
scene.collection.objects.link(ob_auto_camera)
ob_auto_camera.location = (6.98673, -8.38408, 9.09831)
ob_auto_camera.rotation_euler = (1.09748, -7.21219e-08, 0.694738)
scene.camera = ob_auto_camera
light_auto_sun = bpy.data.lights.new('AutoSun', 'SUN')
light_auto_sun.energy = 3.0
light_auto_sun.angle = 0.0523599
ob_auto_sun = bpy.data.objects.new('AutoSun', light_auto_sun)
scene.collection.objects.link(ob_auto_sun)
ob_auto_sun.rotation_euler = (0.872665, 0.174533, 0.523599)
bpy.context.view_layer.update()
